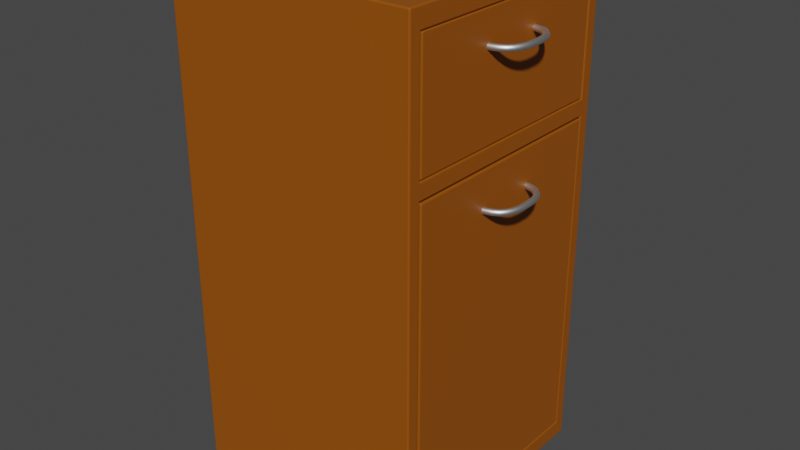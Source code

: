 # Source: Cabinet.blend  (saved by Blender 2.92.15; exported with 4.5.12 LTS)
import bpy
from mathutils import Matrix  # noqa: F401  (used for matrix-valued properties, if any)

bpy.ops.wm.read_factory_settings(use_empty=True)
scene = bpy.context.scene
scene.name = 'Scene'

# ---- materials (node trees are filled in below, after node groups)
mat_cabinet = bpy.data.materials.new('Cabinet')
mat_cabinet.use_transparent_shadow = False
mat_handle = bpy.data.materials.new('Handle')
mat_handle.use_transparent_shadow = False

# ---- material node trees
mat_cabinet.use_nodes = True; mat_cabinet.node_tree.nodes.clear()
_N = mat_cabinet.node_tree.nodes; _L = mat_cabinet.node_tree.links
n0 = _N.new('ShaderNodeBsdfPrincipled'); n0.name = 'Principled BSDF'; n0.location = (10, 300)
n0.distribution = 'GGX'
n0.subsurface_method = 'BURLEY'
n0.inputs[0].default_value = (0.3083, 0.0797, 0.0, 1.0)
n0.inputs[3].default_value = 1.45
n0.inputs[27].default_value = (0.0, 0.0, 0.0, 1.0)
n0.inputs[28].default_value = 1.0
n1 = _N.new('ShaderNodeOutputMaterial'); n1.name = 'Material Output'; n1.location = (300, 300)
_L.new(n0.outputs[0], n1.inputs[0])
n1.is_active_output = True
mat_handle.use_nodes = True; mat_handle.node_tree.nodes.clear()
_N = mat_handle.node_tree.nodes; _L = mat_handle.node_tree.links
n0 = _N.new('ShaderNodeBsdfPrincipled'); n0.name = 'Principled BSDF'; n0.location = (10, 300)
n0.distribution = 'GGX'
n0.subsurface_method = 'BURLEY'
n0.inputs[1].default_value = 1.0
n0.inputs[3].default_value = 1.45
n0.inputs[27].default_value = (0.0, 0.0, 0.0, 1.0)
n0.inputs[28].default_value = 1.0
n1 = _N.new('ShaderNodeOutputMaterial'); n1.name = 'Material Output'; n1.location = (300, 300)
_L.new(n0.outputs[0], n1.inputs[0])
n1.is_active_output = True

# ---- world
world_world = bpy.data.worlds.new('World'); scene.world = world_world
world_world.use_nodes = True; world_world.node_tree.nodes.clear()
_N = world_world.node_tree.nodes; _L = world_world.node_tree.links
n0 = _N.new('ShaderNodeOutputWorld'); n0.name = 'World Output'; n0.location = (300, 300)
n1 = _N.new('ShaderNodeBackground'); n1.name = 'Background'; n1.location = (10, 300)
n1.inputs[0].default_value = (0.05088, 0.05088, 0.05088, 1.0)
_L.new(n1.outputs[0], n0.inputs[0])
n0.is_active_output = True
world_world.color = (0.05088, 0.05088, 0.05088)
world_world.use_sun_shadow = False
world_world.sun_shadow_jitter_overblur = 0.0

# ---- meshes
me_cube_001 = bpy.data.meshes.new('Cube.001')
me_cube_001.from_pydata([(-0.2618, -0.2119, -0.5415), (-0.2618, -0.2119, 0.4293), (-0.2618, 0.2341, -0.5415), (-0.2618, 0.2341, 0.4293), (0.1842, -0.2119, -0.5415), (0.1842, -0.2119, 0.4293), (0.1842, 0.2341, -0.5415), (0.1842, 0.2341, 0.4293), (-0.2618, -0.2119, 0.1538), (-0.2618, 0.2341, 0.1538), (0.1842, 0.2341, 0.1538), (0.1842, -0.2119, 0.1538), (-0.2618, -0.2119, 0.4293), (-0.2618, 0.2341, 0.4293), (0.1842, 0.2341, 0.4293), (0.1842, -0.2119, 0.4293), (-0.2618, 0.2341, -0.5442), (0.1842, 0.2341, -0.5442), (0.1842, -0.2119, -0.5442), (-0.2618, -0.2119, -0.5442), (-0.2618, 0.2472, -0.5415), (-0.2618, -0.2251, -0.5415), (-0.2618, -0.2251, 0.4293), (-0.2618, 0.2472, 0.4293), (0.1842, -0.2251, -0.5415), (0.1842, 0.2472, -0.5415), (0.1842, 0.2472, 0.4293), (0.1842, -0.2251, 0.4293), (0.1842, 0.2472, 0.1538), (0.1842, -0.2251, 0.1538), (-0.2618, -0.2251, 0.1538), (-0.2618, 0.2472, 0.1538), (0.1842, 0.2472, 0.4293), (0.1842, -0.2251, 0.4293), (-0.2618, -0.2251, 0.4293), (-0.2618, 0.2472, 0.4293), (-0.2618, -0.2251, -0.5442), (-0.2618, 0.2472, -0.5442), (0.1842, 0.2472, -0.5442), (0.1842, -0.2251, -0.5442), (-0.2618, 0.2341, 0.1882), (0.1842, 0.2341, 0.1882), (0.1842, -0.2119, 0.1882), (-0.2618, -0.2119, 0.1882), (-0.2618, -0.2251, 0.1882), (-0.2618, 0.2472, 0.1882), (0.1842, 0.2472, 0.1882), (0.1842, -0.2251, 0.1882), (-0.3012, -0.2251, 0.4686), (-0.3012, 0.2472, 0.4686), (-0.3012, -0.2251, 0.1538), (-0.3012, 0.2472, 0.1538), (-0.3012, -0.2251, 0.4293), (-0.3012, 0.2472, 0.4293), (-0.3012, -0.2251, -0.5442), (-0.3012, 0.2472, -0.5442), (-0.3012, -0.2251, 0.1882), (-0.3012, 0.2472, 0.1882), (-0.3012, -0.2487, -0.5783), (-0.2986, -0.2513, -0.5783), (-0.2986, -0.2487, -0.5809), (-0.3004, -0.2505, -0.5783), (-0.3001, -0.2502, -0.5798), (-0.2986, -0.2505, -0.5801), (-0.3004, -0.2487, -0.5801), (-0.3012, -0.2487, 0.4686), (-0.2986, -0.2513, 0.466), (-0.3004, -0.2505, 0.4679), (-0.3012, 0.2708, -0.5783), (-0.2986, 0.2735, -0.5809), (-0.3004, 0.2727, -0.5801), (-0.2986, 0.2735, 0.466), (-0.3012, 0.2708, 0.4686), (-0.3004, 0.2727, 0.4679), (0.2236, -0.2487, -0.5783), (0.2209, -0.2487, -0.5809), (0.2209, -0.2513, -0.5783), (0.2228, -0.2487, -0.5801), (0.2225, -0.2502, -0.5798), (0.2209, -0.2505, -0.5801), (0.2228, -0.2505, -0.5783), (0.2236, -0.2487, 0.466), (0.2209, -0.2513, 0.466), (0.2209, -0.2487, 0.4686), (0.2228, -0.2505, 0.466), (0.2225, -0.2502, 0.4675), (0.2209, -0.2505, 0.4679), (0.2228, -0.2487, 0.4679), (0.2236, 0.2708, -0.5783), (0.2209, 0.2735, -0.5809), (0.2228, 0.2727, -0.5801), (0.2209, 0.2708, 0.4686), (0.2209, 0.2735, 0.466), (0.2236, 0.2708, 0.466), (0.2209, 0.2727, 0.4679), (0.2225, 0.2724, 0.4675), (0.2228, 0.2727, 0.466), (0.2228, 0.2708, 0.4679), (-0.3012, -0.2487, 0.1538), (-0.2986, -0.2513, 0.1538), (-0.3004, -0.2505, 0.1538), (-0.3012, 0.2708, 0.1538), (-0.2986, 0.2735, 0.1538), (-0.3004, 0.2727, 0.1538), (0.2209, 0.2735, 0.1538), (0.2236, 0.2708, 0.1538), (0.2228, 0.2727, 0.1538), (0.2236, -0.2487, 0.1538), (0.2209, -0.2513, 0.1538), (0.2228, -0.2505, 0.1538), (-0.2986, -0.2513, 0.4293), (-0.3012, -0.2487, 0.4293), (-0.3004, -0.2505, 0.4293), (-0.3012, 0.2708, 0.4293), (-0.2986, 0.2735, 0.4293), (-0.3004, 0.2727, 0.4293), (0.2209, 0.2735, 0.4293), (0.2236, 0.2708, 0.4293), (0.2228, 0.2727, 0.4293), (0.2236, -0.2487, 0.4293), (0.2209, -0.2513, 0.4293), (0.2228, -0.2505, 0.4293), (-0.2986, 0.2735, -0.5442), (-0.3012, 0.2708, -0.5442), (-0.3004, 0.2727, -0.5442), (0.2236, 0.2708, -0.5442), (0.2209, 0.2735, -0.5442), (0.2228, 0.2727, -0.5442), (0.2209, -0.2513, -0.5442), (0.2236, -0.2487, -0.5442), (0.2228, -0.2505, -0.5442), (-0.2986, -0.2513, -0.5442), (-0.3012, -0.2487, -0.5442), (-0.3004, -0.2505, -0.5442), (-0.3012, 0.2472, -0.5783), (-0.2986, 0.2472, -0.5809), (-0.3004, 0.2472, -0.5801), (-0.2986, -0.2251, -0.5809), (-0.3012, -0.2251, -0.5783), (-0.3004, -0.2251, -0.5801), (0.2236, -0.2251, -0.5783), (0.2209, -0.2251, -0.5809), (0.2228, -0.2251, -0.5801), (0.2209, 0.2472, -0.5809), (0.2236, 0.2472, -0.5783), (0.2228, 0.2472, -0.5801), (0.2236, 0.2472, 0.466), (0.2209, 0.2472, 0.4686), (0.2228, 0.2472, 0.4679), (0.2209, -0.2251, 0.4686), (0.2236, -0.2251, 0.466), (0.2228, -0.2251, 0.4679), (-0.2986, 0.2735, 0.1882), (-0.3012, 0.2708, 0.1882), (-0.3004, 0.2727, 0.1882), (0.2236, 0.2708, 0.1882), (0.2209, 0.2735, 0.1882), (0.2228, 0.2727, 0.1882), (0.2209, -0.2513, 0.1882), (0.2236, -0.2487, 0.1882), (0.2228, -0.2505, 0.1882), (-0.2986, -0.2513, 0.1882), (-0.3012, -0.2487, 0.1882), (-0.3004, -0.2505, 0.1882), (0.2236, 0.2499, 0.1564), (0.2209, 0.2472, 0.1538), (0.2228, 0.248, 0.1545), (0.2209, -0.2251, 0.1538), (0.2236, -0.2277, 0.1564), (0.2228, -0.2258, 0.1545), (0.2236, 0.2499, 0.4319), (0.2209, 0.2472, 0.4293), (0.2228, 0.248, 0.43), (0.2209, -0.2251, 0.4293), (0.2236, -0.2277, 0.4319), (0.2228, -0.2258, 0.43), (0.2209, 0.2472, -0.5442), (0.2236, 0.2499, -0.5468), (0.2228, 0.248, -0.5449), (0.2236, -0.2277, -0.5468), (0.2209, -0.2251, -0.5442), (0.2228, -0.2258, -0.5449), (0.2236, 0.2499, 0.1856), (0.2209, 0.2472, 0.1882), (0.2228, 0.248, 0.1874), (0.2209, -0.2251, 0.1882), (0.2236, -0.2277, 0.1856), (0.2228, -0.2258, 0.1874), (-0.2726, 0.2735, 0.466), (-0.2744, 0.2727, 0.4679), (-0.2751, 0.2708, 0.4686), (-0.2726, -0.2513, -0.5783), (-0.2726, -0.2505, -0.5801), (-0.2726, -0.2487, -0.5809), (-0.2726, -0.2513, 0.466), (-0.2744, -0.2505, 0.4679), (-0.2751, -0.2487, 0.4686), (-0.2726, -0.2251, -0.5809), (-0.2726, -0.2513, -0.5442), (-0.2726, -0.2513, 0.4293), (-0.2751, -0.2251, 0.4686), (-0.2726, 0.2735, -0.5809), (-0.2726, 0.2735, -0.5442), (-0.2726, 0.2472, -0.5809), (-0.2751, 0.2472, 0.4686), (-0.2726, 0.2735, 0.4293), (-0.2726, -0.2513, 0.1538), (-0.2726, -0.2513, 0.1882), (-0.2726, 0.2735, 0.1538), (-0.2726, 0.2735, 0.1882)], [], [(35, 13, 3, 23), (13, 14, 7, 3), (33, 15, 5, 27), (15, 12, 1, 5), (21, 0, 4, 24), (27, 5, 1, 22), (18, 19, 8, 11), (39, 18, 11, 29), (16, 17, 10, 9), (37, 16, 9, 31), (42, 43, 12, 15), (47, 42, 15, 33), (40, 41, 14, 13), (45, 40, 13, 35), (20, 2, 16, 37), (2, 6, 17, 16), (24, 4, 18, 39), (4, 0, 19, 18), (6, 25, 38, 17), (25, 24, 39, 38), (0, 21, 36, 19), (21, 20, 37, 36), (43, 44, 34, 12), (44, 45, 35, 34), (41, 46, 32, 14), (19, 36, 30, 8), (36, 37, 31, 30), (17, 38, 28, 10), (7, 26, 23, 3), (26, 27, 22, 23), (2, 20, 25, 6), (20, 21, 24, 25), (14, 32, 26, 7), (32, 33, 27, 26), (12, 34, 22, 1), (34, 35, 23, 22), (28, 29, 47, 46), (10, 28, 46, 41), (30, 31, 45, 44), (8, 30, 44, 43), (31, 9, 40, 45), (9, 10, 41, 40), (29, 11, 42, 47), (11, 8, 43, 42), (47, 185, 183, 46), (53, 49, 72, 113), (140, 179, 129, 74), (200, 48, 65, 196), (191, 198, 131, 59), (201, 202, 126, 89), (98, 162, 56, 50), (162, 111, 52, 56), (51, 57, 153, 101), (202, 208, 104, 126), (209, 205, 116, 156), (203, 143, 141, 197), (57, 53, 113, 153), (117, 93, 146, 170), (190, 72, 49, 204), (201, 89, 143, 203), (186, 174, 119, 159), (111, 65, 48, 52), (170, 146, 150, 174), (46, 183, 171, 32), (197, 141, 75, 193), (88, 125, 177, 144), (207, 199, 110, 161), (56, 52, 53, 57), (39, 180, 176, 38), (198, 206, 99, 131), (54, 50, 51, 55), (179, 168, 107, 129), (205, 188, 92, 116), (134, 55, 123, 68), (138, 54, 55, 134), (132, 98, 50, 54), (204, 49, 48, 200), (199, 194, 66, 110), (52, 48, 49, 53), (105, 155, 182, 164), (164, 182, 186, 168), (50, 56, 57, 51), (206, 207, 161, 99), (38, 176, 165, 28), (55, 51, 101, 123), (29, 167, 180, 39), (208, 209, 156, 104), (125, 105, 164, 177), (155, 117, 170, 182), (144, 177, 179, 140), (168, 186, 159, 107), (32, 171, 173, 33), (33, 173, 185, 47), (174, 150, 81, 119), (58, 64, 62, 61), (59, 61, 62, 63), (60, 63, 62, 64), (74, 80, 78, 77), (75, 77, 78, 79), (76, 79, 78, 80), (81, 87, 85, 84), (82, 84, 85, 86), (83, 86, 85, 87), (91, 97, 95, 94), (92, 94, 95, 96), (93, 96, 95, 97), (138, 139, 64, 58), (139, 137, 60, 64), (111, 112, 67, 65), (112, 110, 66, 67), (123, 124, 70, 68), (124, 122, 69, 70), (188, 189, 94, 92), (189, 190, 91, 94), (126, 127, 90, 89), (127, 125, 88, 90), (144, 145, 90, 88), (145, 143, 89, 90), (150, 151, 87, 81), (151, 149, 83, 87), (129, 130, 80, 74), (130, 128, 76, 80), (191, 192, 79, 76), (192, 193, 75, 79), (194, 195, 67, 66), (195, 196, 65, 67), (132, 133, 100, 98), (133, 131, 99, 100), (153, 154, 103, 101), (154, 152, 102, 103), (156, 157, 106, 104), (157, 155, 105, 106), (159, 160, 109, 107), (160, 158, 108, 109), (162, 163, 112, 111), (163, 161, 110, 112), (72, 73, 115, 113), (73, 71, 114, 115), (92, 96, 118, 116), (96, 93, 117, 118), (81, 84, 121, 119), (84, 82, 120, 121), (101, 103, 124, 123), (103, 102, 122, 124), (104, 106, 127, 126), (106, 105, 125, 127), (107, 109, 130, 129), (109, 108, 128, 130), (58, 61, 133, 132), (61, 59, 131, 133), (68, 70, 136, 134), (70, 69, 135, 136), (134, 136, 139, 138), (136, 135, 137, 139), (74, 77, 142, 140), (77, 75, 141, 142), (140, 142, 145, 144), (142, 141, 143, 145), (93, 97, 148, 146), (97, 91, 147, 148), (146, 148, 151, 150), (148, 147, 149, 151), (113, 115, 154, 153), (115, 114, 152, 154), (116, 118, 157, 156), (118, 117, 155, 157), (119, 121, 160, 159), (121, 120, 158, 160), (98, 100, 163, 162), (100, 99, 161, 163), (58, 132, 54, 138), (165, 166, 169, 167), (166, 164, 168, 169), (171, 172, 175, 173), (172, 170, 174, 175), (177, 178, 181, 179), (178, 176, 180, 181), (164, 166, 178, 177), (166, 165, 176, 178), (167, 169, 181, 180), (169, 168, 179, 181), (170, 172, 184, 182), (172, 171, 183, 184), (173, 175, 187, 185), (175, 174, 186, 187), (182, 184, 187, 186), (184, 183, 185, 187), (28, 165, 167, 29), (86, 83, 196, 195), (82, 86, 195, 194), (63, 60, 193, 192), (59, 63, 192, 191), (73, 72, 190, 189), (71, 73, 189, 188), (102, 152, 209, 208), (108, 158, 207, 206), (120, 82, 194, 199), (147, 204, 200, 149), (114, 71, 188, 205), (128, 108, 206, 198), (158, 120, 199, 207), (137, 197, 193, 60), (69, 201, 203, 135), (91, 190, 204, 147), (135, 203, 197, 137), (152, 114, 205, 209), (122, 102, 208, 202), (69, 122, 202, 201), (76, 128, 198, 191), (149, 200, 196, 83)])
_uv = me_cube_001.uv_layers.new(name='UVMap')
_uv.uv.foreach_set('vector', [0.6557, 0.2097, 0.6557, 0.2097, 0.6557, 0.2097, 0.6557, 0.2097, 0.6557, 0.2097, 0.6557, 0.2097, 0.6557, 0.2097, 0.6557, 0.2097, 0.6557, 0.2097, 0.6557, 0.2097, 0.6557, 0.2097, 0.6557, 0.2097, 0.6557, 0.2097, 0.6557, 0.2097, 0.6557, 0.2097, 0.6557, 0.2097, 0.6291, 0.8619, 0.6327, 0.862, 0.6327, 0.9862, 0.6291, 0.9861, 0.6181, 0.9862, 0.6144, 0.9862, 0.6144, 0.8619, 0.6181, 0.8619, 0.4784, 0.3104, 0.6035, 0.3106, 0.6035, 0.5062, 0.4784, 0.506, 0.2992, 0.3106, 0.3029, 0.3106, 0.3029, 0.5064, 0.2992, 0.5064, 0.1632, 0.3106, 0.2882, 0.3107, 0.2882, 0.5064, 0.1632, 0.5064, 0.9828, 0.3104, 0.9865, 0.3104, 0.9865, 0.506, 0.9828, 0.506, 0.4784, 0.5157, 0.6035, 0.5159, 0.6035, 0.5834, 0.4784, 0.5833, 0.2992, 0.5161, 0.3029, 0.5161, 0.3029, 0.5837, 0.2992, 0.5837, 0.1632, 0.516, 0.2882, 0.5161, 0.2882, 0.5837, 0.1632, 0.5837, 0.9828, 0.5157, 0.9865, 0.5157, 0.9865, 0.5833, 0.9828, 0.5833, 0.6281, 0.2886, 0.6281, 0.2922, 0.6274, 0.2922, 0.6274, 0.2886, 0.9853, 0.1489, 0.9853, 0.2739, 0.9846, 0.2739, 0.9846, 0.1489, 0.6427, 0.2345, 0.6427, 0.2382, 0.642, 0.2382, 0.642, 0.2345, 0.1522, 0.4539, 0.1522, 0.5789, 0.1515, 0.5789, 0.1515, 0.4539, 0.642, 0.2991, 0.642, 0.2954, 0.6427, 0.2954, 0.6427, 0.2991, 0.1522, 0.3104, 0.1522, 0.4429, 0.1515, 0.4429, 0.1515, 0.3104, 0.5058, 0.2924, 0.5058, 0.2887, 0.5065, 0.2887, 0.5065, 0.2924, 0.1324, 0.7915, 0.1324, 0.924, 0.1317, 0.924, 0.1317, 0.7915, 0.9699, 0.2108, 0.9736, 0.2108, 0.9736, 0.2783, 0.9699, 0.2783, 0.005473, 0.5159, 0.138, 0.5159, 0.138, 0.5835, 0.005473, 0.5835, 0.1461, 0.7999, 0.1497, 0.7999, 0.1497, 0.8675, 0.1461, 0.8675, 0.9699, 0.005473, 0.9736, 0.005474, 0.9736, 0.2011, 0.9699, 0.2011, 0.005473, 0.3104, 0.138, 0.3105, 0.138, 0.5062, 0.005473, 0.5062, 0.1461, 0.5945, 0.1497, 0.5945, 0.1497, 0.7902, 0.1461, 0.7902, 0.3085, 0.8776, 0.3049, 0.8776, 0.3049, 0.7534, 0.3085, 0.7534, 0.8886, 0.005473, 0.8886, 0.1377, 0.7644, 0.1386, 0.7644, 0.006365, 0.6473, 0.9862, 0.6437, 0.9861, 0.6437, 0.8619, 0.6473, 0.862, 0.8886, 0.1496, 0.8886, 0.282, 0.7644, 0.282, 0.7644, 0.1496, 0.6557, 0.2097, 0.6557, 0.2097, 0.6557, 0.2097, 0.6557, 0.2097, 0.6557, 0.2097, 0.6557, 0.2097, 0.6557, 0.2097, 0.6557, 0.2097, 0.6557, 0.2097, 0.6557, 0.2097, 0.6557, 0.2097, 0.6557, 0.2097, 0.6557, 0.2097, 0.6557, 0.2097, 0.6557, 0.2097, 0.6557, 0.2097, 0.9846, 0.138, 0.9846, 0.005476, 0.9942, 0.005473, 0.9942, 0.138, 0.1461, 0.7902, 0.1497, 0.7902, 0.1497, 0.7999, 0.1461, 0.7999, 0.005473, 0.5062, 0.138, 0.5062, 0.138, 0.5159, 0.005473, 0.5159, 0.9699, 0.2011, 0.9736, 0.2011, 0.9736, 0.2108, 0.9699, 0.2108, 0.9828, 0.506, 0.9865, 0.506, 0.9865, 0.5157, 0.9828, 0.5157, 0.1632, 0.5064, 0.2882, 0.5064, 0.2882, 0.5161, 0.1632, 0.516, 0.2992, 0.5064, 0.3029, 0.5064, 0.3029, 0.5161, 0.2992, 0.5161, 0.4784, 0.506, 0.6035, 0.5062, 0.6035, 0.5159, 0.4784, 0.5157, 0.5837, 0.9244, 0.5734, 0.9244, 0.5734, 0.7919, 0.5837, 0.7919, 0.1451, 0.01655, 0.1451, 0.005519, 0.1517, 0.005521, 0.1517, 0.01655, 0.4604, 0.2989, 0.4612, 0.2901, 0.4671, 0.2894, 0.4671, 0.2989, 0.3281, 0.6225, 0.3208, 0.6225, 0.3208, 0.6159, 0.3281, 0.6159, 0.4597, 0.6039, 0.4597, 0.5943, 0.467, 0.5943, 0.467, 0.6039, 0.3021, 0.005658, 0.3021, 0.01595, 0.1637, 0.01577, 0.1637, 0.005473, 0.005995, 0.09373, 0.005995, 0.08408, 0.01262, 0.08408, 0.01262, 0.09373, 0.005995, 0.08408, 0.005995, 0.0165, 0.01262, 0.01651, 0.01262, 0.08408, 0.1451, 0.09377, 0.1451, 0.08412, 0.1517, 0.08412, 0.1517, 0.09378, 0.3021, 0.01595, 0.3021, 0.2116, 0.1637, 0.2114, 0.1637, 0.01577, 0.3021, 0.2213, 0.3021, 0.2888, 0.1637, 0.2887, 0.1637, 0.2211, 0.1709, 0.603, 0.3083, 0.602, 0.3083, 0.7343, 0.1709, 0.7352, 0.1451, 0.08412, 0.1451, 0.01655, 0.1517, 0.01655, 0.1517, 0.08412, 0.3213, 0.0163, 0.3213, 0.005995, 0.3279, 0.005995, 0.3272, 0.01556, 0.3281, 0.7616, 0.3208, 0.7616, 0.3208, 0.755, 0.3281, 0.755, 0.1709, 0.5956, 0.3083, 0.5947, 0.3083, 0.602, 0.1709, 0.603, 0.4612, 0.08466, 0.4612, 0.01557, 0.4671, 0.0163, 0.4671, 0.08393, 0.005995, 0.0165, 0.005995, 0.005473, 0.01262, 0.005475, 0.01262, 0.01651, 0.3272, 0.01556, 0.3279, 0.005995, 0.4604, 0.006001, 0.4612, 0.01557, 0.4785, 0.2099, 0.4888, 0.2099, 0.4888, 0.2775, 0.4785, 0.2775, 0.1709, 0.7352, 0.3083, 0.7343, 0.3083, 0.7409, 0.1709, 0.7419, 0.3213, 0.2989, 0.3213, 0.2894, 0.3272, 0.2901, 0.3279, 0.2989, 0.4597, 0.3889, 0.4597, 0.3213, 0.467, 0.3213, 0.467, 0.3889, 0.01262, 0.08408, 0.01262, 0.01651, 0.1451, 0.01655, 0.1451, 0.08412, 0.9836, 0.8515, 0.9734, 0.8515, 0.9734, 0.7191, 0.9836, 0.7191, 0.4597, 0.5943, 0.4597, 0.3985, 0.467, 0.3985, 0.467, 0.5943, 0.01262, 0.2894, 0.01262, 0.09373, 0.1451, 0.09377, 0.1451, 0.2894, 0.4612, 0.2901, 0.4612, 0.09285, 0.4671, 0.09359, 0.4671, 0.2894, 0.3021, 0.2888, 0.3021, 0.2991, 0.1637, 0.2989, 0.1637, 0.2887, 0.1451, 0.299, 0.1451, 0.2894, 0.1517, 0.2894, 0.1517, 0.299, 0.01262, 0.2989, 0.01262, 0.2894, 0.1451, 0.2894, 0.1451, 0.299, 0.005995, 0.2894, 0.005995, 0.09373, 0.01262, 0.09373, 0.01262, 0.2894, 0.3281, 0.755, 0.3208, 0.755, 0.3208, 0.6225, 0.3281, 0.6225, 0.4597, 0.3213, 0.4597, 0.311, 0.467, 0.311, 0.467, 0.3213, 0.01262, 0.01651, 0.01262, 0.005475, 0.1451, 0.005519, 0.1451, 0.01655, 0.3213, 0.09358, 0.3213, 0.08392, 0.3272, 0.08466, 0.3272, 0.09284, 0.3272, 0.09284, 0.3272, 0.08466, 0.4612, 0.08466, 0.4612, 0.09285, 0.01262, 0.09373, 0.01262, 0.08408, 0.1451, 0.08412, 0.1451, 0.09377, 0.4597, 0.3985, 0.4597, 0.3889, 0.467, 0.3889, 0.467, 0.3985, 0.4579, 0.9691, 0.4476, 0.9691, 0.4476, 0.7733, 0.4579, 0.7733, 0.1451, 0.2894, 0.1451, 0.09377, 0.1517, 0.09378, 0.1517, 0.2894, 0.961, 0.3106, 0.9713, 0.3106, 0.9713, 0.5063, 0.961, 0.5063, 0.3021, 0.2116, 0.3021, 0.2213, 0.1637, 0.2211, 0.1637, 0.2114, 0.3213, 0.2894, 0.3213, 0.09358, 0.3272, 0.09284, 0.3272, 0.2901, 0.3213, 0.08392, 0.3213, 0.0163, 0.3272, 0.01556, 0.3272, 0.08466, 0.3279, 0.2989, 0.3272, 0.2901, 0.4612, 0.2901, 0.4604, 0.2989, 0.4612, 0.09285, 0.4612, 0.08466, 0.4671, 0.08393, 0.4671, 0.09359, 0.8192, 0.8621, 0.8294, 0.862, 0.8294, 0.9943, 0.8192, 0.9944, 0.5003, 0.2099, 0.5106, 0.2099, 0.5106, 0.2775, 0.5003, 0.2775, 0.4612, 0.01557, 0.4604, 0.006001, 0.4671, 0.006001, 0.4671, 0.0163, 0.005995, 0.2989, 0.005993, 0.2995, 0.005568, 0.2994, 0.005473, 0.2989, 0.467, 0.6039, 0.4675, 0.6039, 0.4674, 0.6043, 0.467, 0.6044, 0.1637, 0.7419, 0.1637, 0.7424, 0.1633, 0.7423, 0.1632, 0.7419, 0.4671, 0.2989, 0.4676, 0.2989, 0.4675, 0.2994, 0.4671, 0.2994, 0.3083, 0.7409, 0.3089, 0.7409, 0.3088, 0.7413, 0.3084, 0.7414, 0.3213, 0.6038, 0.3213, 0.6044, 0.3209, 0.6043, 0.3208, 0.6038, 0.4671, 0.006001, 0.4671, 0.005479, 0.4675, 0.005574, 0.4676, 0.006, 0.3213, 0.3109, 0.3208, 0.3109, 0.3209, 0.3105, 0.3213, 0.3104, 0.4662, 0.6159, 0.4662, 0.6153, 0.4667, 0.6154, 0.4667, 0.6159, 0.4662, 0.7616, 0.4667, 0.7616, 0.4667, 0.762, 0.4662, 0.7621, 0.1637, 0.2989, 0.1637, 0.2995, 0.1633, 0.2994, 0.1632, 0.299, 0.3213, 0.005995, 0.3208, 0.005993, 0.3209, 0.005568, 0.3213, 0.005473, 0.01262, 0.2989, 0.01262, 0.2995, 0.005993, 0.2995, 0.005995, 0.2989, 0.1632, 0.7353, 0.1637, 0.7353, 0.1637, 0.7419, 0.1632, 0.7419, 0.005995, 0.0165, 0.005473, 0.01651, 0.005473, 0.005697, 0.005995, 0.005473, 0.4675, 0.3213, 0.467, 0.3213, 0.467, 0.311, 0.4675, 0.3104, 0.1517, 0.2894, 0.1522, 0.2894, 0.1522, 0.2995, 0.1517, 0.299, 0.3099, 0.01597, 0.3093, 0.01596, 0.3093, 0.005667, 0.3099, 0.005891, 0.3021, 0.2991, 0.3026, 0.2997, 0.1637, 0.2995, 0.1637, 0.2989, 0.3283, 0.7621, 0.3281, 0.7616, 0.4662, 0.7616, 0.4662, 0.7621, 0.1637, 0.01577, 0.1632, 0.01578, 0.1632, 0.005696, 0.1637, 0.005473, 0.3208, 0.2894, 0.3213, 0.2894, 0.3213, 0.2989, 0.3208, 0.2994, 0.3279, 0.2989, 0.3279, 0.2994, 0.3208, 0.2994, 0.3213, 0.2989, 0.3089, 0.602, 0.3083, 0.602, 0.3083, 0.5947, 0.3089, 0.5949, 0.4604, 0.006001, 0.4604, 0.005479, 0.4671, 0.005479, 0.4671, 0.006001, 0.4667, 0.6225, 0.4662, 0.6225, 0.4662, 0.6159, 0.4667, 0.6159, 0.4671, 0.2894, 0.4676, 0.2894, 0.4676, 0.2989, 0.4671, 0.2989, 0.3208, 0.5943, 0.3213, 0.5943, 0.3213, 0.6038, 0.3208, 0.6038, 0.4597, 0.6039, 0.4597, 0.6044, 0.3213, 0.6044, 0.3213, 0.6038, 0.1709, 0.7424, 0.1709, 0.7419, 0.3083, 0.7409, 0.3084, 0.7414, 0.4597, 0.311, 0.4602, 0.3104, 0.4675, 0.3104, 0.467, 0.311, 0.3283, 0.6153, 0.3281, 0.6159, 0.3208, 0.6159, 0.321, 0.6153, 0.005995, 0.2894, 0.005473, 0.2894, 0.005473, 0.09374, 0.005995, 0.09373, 0.4675, 0.5943, 0.467, 0.5943, 0.467, 0.3985, 0.4675, 0.3985, 0.1517, 0.08412, 0.1522, 0.08413, 0.1522, 0.09379, 0.1517, 0.09378, 0.3099, 0.2213, 0.3093, 0.2213, 0.3093, 0.2116, 0.3099, 0.2116, 0.1637, 0.2211, 0.1632, 0.2211, 0.1632, 0.2114, 0.1637, 0.2114, 0.3208, 0.08392, 0.3213, 0.08392, 0.3213, 0.09358, 0.3208, 0.09358, 0.4671, 0.08393, 0.4676, 0.08392, 0.4676, 0.09358, 0.4671, 0.09359, 0.3208, 0.3888, 0.3213, 0.3888, 0.3213, 0.3985, 0.3208, 0.3985, 0.005995, 0.08408, 0.005473, 0.08408, 0.005473, 0.01651, 0.005995, 0.0165, 0.4675, 0.3889, 0.467, 0.3889, 0.467, 0.3213, 0.4675, 0.3213, 0.1517, 0.005521, 0.1522, 0.005745, 0.1522, 0.01656, 0.1517, 0.01655, 0.3099, 0.2997, 0.3093, 0.2991, 0.3093, 0.2888, 0.3099, 0.2889, 0.1637, 0.2989, 0.1632, 0.299, 0.1632, 0.2887, 0.1637, 0.2887, 0.3208, 0.005993, 0.3213, 0.005995, 0.3213, 0.0163, 0.3208, 0.0163, 0.4671, 0.006001, 0.4676, 0.006, 0.4676, 0.0163, 0.4671, 0.0163, 0.3208, 0.3109, 0.3213, 0.3109, 0.3213, 0.3212, 0.3208, 0.3212, 0.1517, 0.09378, 0.1522, 0.09379, 0.1522, 0.2894, 0.1517, 0.2894, 0.3099, 0.2116, 0.3093, 0.2116, 0.3093, 0.01596, 0.3099, 0.01597, 0.1637, 0.2114, 0.1632, 0.2114, 0.1632, 0.01578, 0.1637, 0.01577, 0.3208, 0.09358, 0.3213, 0.09358, 0.3213, 0.2894, 0.3208, 0.2894, 0.4671, 0.09359, 0.4676, 0.09358, 0.4676, 0.2894, 0.4671, 0.2894, 0.3208, 0.3985, 0.3213, 0.3985, 0.3213, 0.5943, 0.3208, 0.5943, 0.005995, 0.2989, 0.005473, 0.2989, 0.005473, 0.2894, 0.005995, 0.2894, 0.4675, 0.6039, 0.467, 0.6039, 0.467, 0.5943, 0.4675, 0.5943, 0.1517, 0.299, 0.1522, 0.2995, 0.1451, 0.2995, 0.1451, 0.299, 0.1632, 0.5959, 0.1637, 0.5957, 0.1637, 0.603, 0.1632, 0.6031, 0.1451, 0.299, 0.1451, 0.2995, 0.01262, 0.2995, 0.01262, 0.2989, 0.1632, 0.6031, 0.1637, 0.603, 0.1637, 0.7353, 0.1632, 0.7353, 0.4671, 0.2989, 0.4671, 0.2994, 0.4604, 0.2994, 0.4604, 0.2989, 0.3089, 0.7409, 0.3083, 0.7409, 0.3083, 0.7343, 0.3089, 0.7343, 0.4604, 0.2989, 0.4604, 0.2994, 0.3279, 0.2994, 0.3279, 0.2989, 0.3089, 0.7343, 0.3083, 0.7343, 0.3083, 0.602, 0.3089, 0.602, 0.3213, 0.005995, 0.3213, 0.005473, 0.3279, 0.005473, 0.3279, 0.005995, 0.4667, 0.7616, 0.4662, 0.7616, 0.4662, 0.755, 0.4667, 0.755, 0.3279, 0.005995, 0.3279, 0.005473, 0.4604, 0.005479, 0.4604, 0.006001, 0.4667, 0.755, 0.4662, 0.755, 0.4662, 0.6225, 0.4667, 0.6225, 0.1517, 0.01655, 0.1522, 0.01656, 0.1522, 0.08413, 0.1517, 0.08412, 0.3099, 0.2889, 0.3093, 0.2888, 0.3093, 0.2213, 0.3099, 0.2213, 0.1637, 0.2887, 0.1632, 0.2887, 0.1632, 0.2211, 0.1637, 0.2211, 0.3208, 0.0163, 0.3213, 0.0163, 0.3213, 0.08392, 0.3208, 0.08392, 0.4671, 0.0163, 0.4676, 0.0163, 0.4676, 0.08392, 0.4671, 0.08393, 0.3208, 0.3212, 0.3213, 0.3212, 0.3213, 0.3888, 0.3208, 0.3888, 0.005995, 0.09373, 0.005473, 0.09374, 0.005473, 0.08408, 0.005995, 0.08408, 0.4675, 0.3985, 0.467, 0.3985, 0.467, 0.3889, 0.4675, 0.3889, 0.005995, 0.2989, 0.005995, 0.2894, 0.01262, 0.2894, 0.01262, 0.2989, 0.8414, 0.9943, 0.8409, 0.9945, 0.8409, 0.8618, 0.8414, 0.8621, 0.3277, 0.09336, 0.3272, 0.09284, 0.4612, 0.09285, 0.4606, 0.09337, 0.8294, 0.862, 0.8299, 0.8618, 0.8299, 0.9945, 0.8294, 0.9943, 0.3277, 0.01608, 0.3272, 0.01556, 0.4612, 0.01557, 0.4606, 0.01609, 0.3272, 0.2901, 0.3277, 0.2896, 0.4606, 0.2896, 0.4612, 0.2901, 0.9728, 0.7188, 0.9734, 0.7191, 0.9734, 0.8515, 0.9728, 0.8518, 0.3272, 0.09284, 0.3277, 0.09336, 0.3277, 0.2896, 0.3272, 0.2901, 0.4471, 0.7731, 0.4476, 0.7733, 0.4476, 0.9691, 0.4471, 0.9693, 0.9713, 0.3106, 0.9718, 0.3104, 0.9718, 0.5065, 0.9713, 0.5063, 0.4606, 0.09337, 0.4612, 0.09285, 0.4612, 0.2901, 0.4606, 0.2896, 0.3272, 0.01556, 0.3277, 0.01608, 0.3277, 0.08413, 0.3272, 0.08466, 0.4893, 0.2777, 0.4888, 0.2775, 0.4888, 0.2099, 0.4893, 0.2097, 0.5106, 0.2099, 0.5111, 0.2097, 0.5111, 0.2777, 0.5106, 0.2775, 0.4606, 0.01609, 0.4612, 0.01557, 0.4612, 0.08466, 0.4606, 0.08414, 0.3272, 0.08466, 0.3277, 0.08413, 0.4606, 0.08414, 0.4612, 0.08466, 0.5729, 0.7917, 0.5734, 0.7919, 0.5734, 0.9244, 0.5729, 0.9246, 0.8516, 0.9942, 0.8414, 0.9943, 0.8414, 0.8621, 0.8516, 0.862, 0.4662, 0.6153, 0.4662, 0.6159, 0.3281, 0.6159, 0.3283, 0.6153, 0.3213, 0.3109, 0.3213, 0.3104, 0.4602, 0.3104, 0.4597, 0.311, 0.1637, 0.7424, 0.1637, 0.7419, 0.1709, 0.7419, 0.1709, 0.7424, 0.467, 0.6039, 0.467, 0.6044, 0.4597, 0.6044, 0.4597, 0.6039, 0.321, 0.7621, 0.3208, 0.7616, 0.3281, 0.7616, 0.3283, 0.7621, 0.3093, 0.2991, 0.3099, 0.2997, 0.3026, 0.2997, 0.3021, 0.2991, 0.3093, 0.2116, 0.3093, 0.2213, 0.3021, 0.2213, 0.3021, 0.2116, 0.3213, 0.3985, 0.3213, 0.3888, 0.4597, 0.3889, 0.4597, 0.3985, 0.3213, 0.3212, 0.3213, 0.3109, 0.4597, 0.311, 0.4597, 0.3213, 0.4662, 0.755, 0.3281, 0.755, 0.3281, 0.6225, 0.4662, 0.6225, 0.3093, 0.2888, 0.3093, 0.2991, 0.3021, 0.2991, 0.3021, 0.2888, 0.3213, 0.5943, 0.3213, 0.3985, 0.4597, 0.3985, 0.4597, 0.5943, 0.3213, 0.3888, 0.3213, 0.3212, 0.4597, 0.3213, 0.4597, 0.3889, 0.1637, 0.7353, 0.1709, 0.7352, 0.1709, 0.7419, 0.1637, 0.7419, 0.1637, 0.5957, 0.1709, 0.5956, 0.1709, 0.603, 0.1637, 0.603, 0.4662, 0.7616, 0.3281, 0.7616, 0.3281, 0.755, 0.4662, 0.755, 0.1637, 0.603, 0.1709, 0.603, 0.1709, 0.7352, 0.1637, 0.7353, 0.3093, 0.2213, 0.3093, 0.2888, 0.3021, 0.2888, 0.3021, 0.2213, 0.3093, 0.01596, 0.3093, 0.2116, 0.3021, 0.2116, 0.3021, 0.01595, 0.3093, 0.005667, 0.3093, 0.01596, 0.3021, 0.01595, 0.3021, 0.005658, 0.3213, 0.6038, 0.3213, 0.5943, 0.4597, 0.5943, 0.4597, 0.6039, 0.4662, 0.6225, 0.3281, 0.6225, 0.3281, 0.6159, 0.4662, 0.6159])
me_cube_001.materials.append(mat_cabinet)
me_cube_001.use_remesh_fix_poles = True
me_cube_001.use_remesh_preserve_attributes = False
me_cube_001.use_mirror_vertex_groups = False
me_cube_001.update()
me_cube_002 = bpy.data.meshes.new('Cube.002')
me_cube_002.from_pydata([(0.203, 0.2357, -0.1277), (0.203, -0.18, -0.1277), (0.203, 0.2616, -0.1537), (-0.2299, 0.2357, -0.1277), (-0.2299, -0.18, -0.1277), (-0.2083, 0.2357, -0.1277), (-0.2083, -0.18, -0.1277), (-0.2083, 0.2616, -0.1537), (0.2398, 0.259, 0.08496), (0.2424, 0.259, 0.08236), (0.2398, 0.2616, 0.08236), (0.2416, 0.259, 0.0842), (0.2413, 0.2605, 0.08386), (0.2416, 0.2609, 0.08236), (0.2398, 0.2609, 0.0842), (0.2398, -0.2033, 0.08496), (0.2398, -0.2059, 0.08236), (0.2424, -0.2033, 0.08236), (0.2398, -0.2052, 0.0842), (0.2413, -0.2048, 0.08386), (0.2416, -0.2052, 0.08236), (0.2416, -0.2033, 0.0842), (0.2424, 0.259, -0.1511), (0.2398, 0.2616, -0.1537), (0.2416, 0.2609, -0.1529), (0.2398, -0.2059, -0.1511), (0.2398, -0.2033, -0.1537), (0.2424, -0.2033, -0.1511), (0.2398, -0.2052, -0.1529), (0.2413, -0.2048, -0.1526), (0.2416, -0.2033, -0.1529), (0.2416, -0.2052, -0.1511), (0.203, 0.2376, 0.06098), (0.203, 0.2357, 0.05639), (0.203, 0.2362, 0.05881), (0.203, -0.18, 0.05639), (0.203, -0.1819, 0.06098), (0.203, -0.1805, 0.05881), (0.2056, 0.259, 0.08496), (0.203, 0.2616, 0.08236), (0.203, 0.2597, 0.08303), (0.2043, 0.2609, 0.0842), (0.2036, 0.2607, 0.0842), (0.203, 0.2611, 0.08363), (0.2038, 0.2594, 0.08439), (0.203, -0.204, 0.08303), (0.203, -0.2059, 0.08236), (0.2056, -0.2033, 0.08496), (0.203, -0.2054, 0.08363), (0.2036, -0.205, 0.0842), (0.2043, -0.2052, 0.0842), (0.2038, -0.2037, 0.08439), (0.203, -0.2059, -0.1511), (0.203, -0.2033, -0.1537), (0.203, -0.2052, -0.1529), (-0.2273, 0.2616, 0.08236), (-0.2299, 0.259, 0.07921), (-0.2273, 0.2597, 0.08305), (-0.2291, 0.2609, 0.08079), (-0.2288, 0.2606, 0.0826), (-0.2291, 0.259, 0.08138), (-0.2273, 0.2611, 0.08363), (-0.2273, 0.2616, -0.1537), (-0.2299, 0.259, -0.1511), (-0.2291, 0.2609, -0.1529), (-0.2273, -0.2059, 0.08236), (-0.2273, -0.204, 0.08305), (-0.2299, -0.2033, 0.07921), (-0.2273, -0.2055, 0.0839), (-0.2288, -0.205, 0.08279), (-0.2291, -0.2037, 0.08167), (-0.2291, -0.205, 0.08119), (-0.2273, -0.2059, -0.1511), (-0.2299, -0.2033, -0.1511), (-0.2273, -0.2033, -0.1537), (-0.2291, -0.2052, -0.1511), (-0.2288, -0.2048, -0.1526), (-0.2291, -0.2033, -0.1529), (-0.2273, -0.2052, -0.1529), (-0.2299, 0.2357, 0.05586), (-0.2273, 0.2357, 0.05899), (-0.2291, 0.2357, 0.05807), (-0.2273, -0.18, 0.05899), (-0.2299, -0.18, 0.05586), (-0.2291, -0.18, 0.05807), (-0.2083, -0.204, 0.08304), (-0.2083, -0.2059, 0.08236), (-0.2083, -0.2054, 0.08364), (-0.2083, -0.18, 0.05639), (-0.2109, -0.1819, 0.05998), (-0.209, -0.1805, 0.05852), (-0.2083, -0.2059, -0.1511), (-0.2083, -0.2033, -0.1537), (-0.2083, -0.2052, -0.1529), (-0.2109, 0.2376, 0.05998), (-0.2083, 0.2357, 0.05639), (-0.209, 0.2362, 0.05852), (-0.2083, 0.2597, 0.08304), (-0.2083, 0.2616, 0.08236), (-0.2083, 0.2611, 0.08364)], [], [(10, 23, 2, 39), (32, 40, 97, 94), (22, 9, 17, 27), (25, 16, 46, 52), (23, 26, 53, 2), (32, 36, 45, 40), (0, 1, 35, 33), (4, 6, 88, 90, 89, 82, 84, 83), (5, 3, 79, 81, 80, 94, 96, 95), (91, 86, 65, 72), (94, 97, 57, 80), (85, 89, 82, 66), (83, 4, 73, 67), (89, 94, 80, 82), (4, 3, 63, 73), (7, 92, 74, 62), (3, 79, 56, 63), (3, 4, 83, 79), (45, 36, 89, 85), (52, 46, 86, 91), (0, 33, 95, 5), (98, 7, 62, 55), (35, 1, 6, 88), (39, 2, 7, 98), (2, 53, 92, 7), (1, 0, 5, 6), (6, 5, 95, 88), (8, 11, 12, 14), (9, 13, 12, 11), (10, 14, 12, 13), (15, 18, 19, 21), (16, 20, 19, 18), (17, 21, 19, 20), (25, 28, 29, 31), (26, 30, 29, 28), (27, 31, 29, 30), (38, 41, 42, 44), (39, 43, 42, 41), (40, 44, 42, 43), (45, 48, 49, 51), (46, 50, 49, 48), (47, 51, 49, 50), (55, 58, 59, 61), (56, 60, 59, 58), (57, 61, 59, 60), (65, 68, 69, 71), (66, 70, 69, 68), (67, 71, 69, 70), (72, 75, 76, 78), (73, 77, 76, 75), (74, 78, 76, 77), (8, 15, 21, 11), (11, 21, 17, 9), (9, 22, 24, 13), (13, 24, 23, 10), (16, 25, 31, 20), (20, 31, 27, 17), (22, 27, 30, 24), (24, 30, 26, 23), (40, 45, 51, 44), (44, 51, 47, 38), (10, 39, 41, 14), (14, 41, 38, 8), (15, 47, 50, 18), (18, 50, 46, 16), (25, 52, 54, 28), (28, 54, 53, 26), (33, 35, 37, 34), (34, 37, 36, 32), (86, 46, 48, 87), (87, 48, 45, 85), (55, 62, 64, 58), (58, 64, 63, 56), (67, 73, 75, 71), (71, 75, 72, 65), (62, 74, 77, 64), (64, 77, 73, 63), (56, 79, 81, 60), (60, 81, 80, 57), (83, 67, 70, 84), (84, 70, 66, 82), (92, 53, 54, 93), (93, 54, 52, 91), (98, 55, 61, 99), (99, 61, 57, 97), (65, 86, 87, 68), (68, 87, 85, 66), (35, 88, 90, 37), (37, 90, 89, 36), (74, 92, 93, 78), (78, 93, 91, 72), (32, 94, 96, 34), (34, 96, 95, 33), (39, 98, 99, 43), (43, 99, 97, 40), (79, 83, 84, 81), (81, 84, 82, 80), (94, 89, 90, 96), (96, 90, 88, 95), (15, 8, 38, 47)])
_uv = me_cube_002.uv_layers.new(name='UVMap')
_uv.uv.foreach_set('vector', [0.8837, 0.5151, 0.9488, 0.5162, 0.9488, 0.5265, 0.8837, 0.5254, 0.9525, 0.1496, 0.9588, 0.1497, 0.9588, 0.265, 0.9522, 0.2657, 0.8844, 0.3109, 0.9495, 0.3116, 0.9495, 0.4406, 0.8844, 0.4399, 0.5444, 0.9232, 0.479, 0.9232, 0.479, 0.9129, 0.5444, 0.9129, 0.7562, 0.7194, 0.8843, 0.7194, 0.8843, 0.7297, 0.7562, 0.7297, 0.9524, 0.1294, 0.9524, 0.01201, 0.9586, 0.005856, 0.9586, 0.1356, 0.8995, 0.1287, 0.8995, 0.01245, 0.9511, 0.01257, 0.9511, 0.1289, 0.5841, 0.2623, 0.578, 0.2623, 0.578, 0.2107, 0.5782, 0.2101, 0.5787, 0.2097, 0.5834, 0.21, 0.5839, 0.2102, 0.5841, 0.2108, 0.595, 0.2098, 0.6011, 0.2097, 0.6011, 0.2603, 0.6009, 0.2609, 0.6004, 0.2611, 0.5957, 0.2614, 0.5952, 0.2611, 0.595, 0.2605, 0.5444, 0.7975, 0.479, 0.7975, 0.479, 0.7922, 0.5444, 0.7922, 0.9522, 0.2657, 0.9588, 0.265, 0.9588, 0.2704, 0.9519, 0.2703, 0.9551, 0.8661, 0.9476, 0.8658, 0.9472, 0.8613, 0.9551, 0.8608, 0.9543, 0.726, 0.9029, 0.7259, 0.8963, 0.7194, 0.9609, 0.7195, 0.5951, 0.9094, 0.5951, 0.7917, 0.5997, 0.7922, 0.5997, 0.9088, 0.9029, 0.7259, 0.9029, 0.8422, 0.8964, 0.8487, 0.8963, 0.7194, 0.7562, 0.845, 0.8843, 0.845, 0.8843, 0.8504, 0.7562, 0.8504, 0.9029, 0.8422, 0.9544, 0.8423, 0.9609, 0.8489, 0.8964, 0.8487, 0.9029, 0.8422, 0.9029, 0.7259, 0.9543, 0.726, 0.9544, 0.8423, 0.9551, 0.9811, 0.9479, 0.9815, 0.9476, 0.8658, 0.9551, 0.8661, 0.5444, 0.9129, 0.479, 0.9129, 0.479, 0.7975, 0.5444, 0.7975, 0.8995, 0.1496, 0.9512, 0.1496, 0.9512, 0.2649, 0.8995, 0.2649, 0.8837, 0.6404, 0.9488, 0.6414, 0.9488, 0.6467, 0.8837, 0.6457, 0.9465, 0.9815, 0.8958, 0.9807, 0.8958, 0.8658, 0.9465, 0.8666, 0.8837, 0.5254, 0.9488, 0.5265, 0.9488, 0.6414, 0.8837, 0.6404, 0.7562, 0.7297, 0.8843, 0.7297, 0.8843, 0.845, 0.7562, 0.845, 0.4362, 0.7731, 0.4362, 0.8897, 0.3208, 0.8896, 0.3208, 0.7731, 0.7562, 0.9778, 0.7562, 0.8618, 0.8076, 0.8624, 0.8076, 0.9783, 0.8631, 0.8624, 0.8626, 0.8624, 0.8627, 0.8619, 0.8631, 0.8618, 0.9495, 0.3116, 0.9495, 0.3111, 0.95, 0.3112, 0.9501, 0.3116, 0.8837, 0.5151, 0.8832, 0.5152, 0.8833, 0.5147, 0.8837, 0.5146, 0.8631, 0.9921, 0.8631, 0.9926, 0.8627, 0.9925, 0.8626, 0.9921, 0.479, 0.9232, 0.479, 0.9237, 0.4785, 0.9236, 0.4784, 0.9232, 0.9495, 0.4406, 0.9501, 0.4406, 0.95, 0.441, 0.9495, 0.4411, 0.5444, 0.9232, 0.5449, 0.9232, 0.5448, 0.9236, 0.5444, 0.9237, 0.8843, 0.7194, 0.8844, 0.7188, 0.8848, 0.7189, 0.8849, 0.7194, 0.8844, 0.4399, 0.8844, 0.4404, 0.884, 0.4403, 0.8839, 0.4399, 0.8727, 0.8624, 0.873, 0.8618, 0.8733, 0.8619, 0.8732, 0.8623, 0.8837, 0.5254, 0.8834, 0.5254, 0.8832, 0.5253, 0.8832, 0.5251, 0.9586, 0.1356, 0.959, 0.1355, 0.9589, 0.1359, 0.9588, 0.136, 0.9586, 0.005856, 0.9588, 0.005473, 0.9589, 0.005571, 0.959, 0.005923, 0.479, 0.9129, 0.4784, 0.9133, 0.4784, 0.9131, 0.4786, 0.9129, 0.8727, 0.9921, 0.8732, 0.9922, 0.8733, 0.9925, 0.873, 0.9926, 0.8837, 0.6457, 0.8841, 0.6462, 0.8836, 0.6461, 0.8834, 0.6457, 0.9609, 0.8489, 0.9616, 0.8488, 0.9619, 0.8493, 0.9614, 0.8494, 0.8846, 0.8624, 0.8842, 0.8624, 0.8843, 0.8619, 0.8848, 0.8618, 0.479, 0.7922, 0.4785, 0.7922, 0.4788, 0.7918, 0.4793, 0.7917, 0.6587, 0.9826, 0.6588, 0.9832, 0.6584, 0.9831, 0.6583, 0.9826, 0.9609, 0.7195, 0.9614, 0.719, 0.9619, 0.719, 0.9616, 0.7194, 0.5444, 0.7922, 0.5444, 0.7917, 0.5448, 0.7918, 0.5449, 0.7922, 0.8963, 0.7194, 0.8958, 0.7194, 0.8959, 0.7189, 0.8963, 0.7188, 0.8843, 0.8504, 0.8849, 0.8504, 0.8848, 0.8508, 0.8844, 0.8509, 0.8631, 0.8624, 0.8631, 0.9921, 0.8626, 0.9921, 0.8626, 0.8624, 0.9501, 0.3116, 0.9501, 0.4406, 0.9495, 0.4406, 0.9495, 0.3116, 0.9495, 0.3116, 0.8844, 0.3109, 0.8839, 0.3104, 0.9495, 0.3111, 0.8837, 0.5146, 0.9485, 0.5157, 0.9488, 0.5162, 0.8837, 0.5151, 0.479, 0.9232, 0.5444, 0.9232, 0.5444, 0.9237, 0.479, 0.9237, 0.9495, 0.4411, 0.8844, 0.4404, 0.8844, 0.4399, 0.9495, 0.4406, 0.8844, 0.3109, 0.8844, 0.4399, 0.8839, 0.4399, 0.8839, 0.3104, 0.7565, 0.7188, 0.8844, 0.7188, 0.8843, 0.7194, 0.7562, 0.7194, 0.9586, 0.1356, 0.9586, 0.005856, 0.959, 0.005923, 0.959, 0.1355, 0.8732, 0.8623, 0.8732, 0.9922, 0.8727, 0.9921, 0.8727, 0.8624, 0.8837, 0.5151, 0.8837, 0.5254, 0.8832, 0.5251, 0.8832, 0.5152, 0.8631, 0.8618, 0.873, 0.8618, 0.8727, 0.8624, 0.8631, 0.8624, 0.8631, 0.9921, 0.8727, 0.9921, 0.873, 0.9926, 0.8631, 0.9926, 0.4784, 0.9232, 0.4784, 0.9133, 0.479, 0.9129, 0.479, 0.9232, 0.5444, 0.9232, 0.5444, 0.9129, 0.5449, 0.9129, 0.5449, 0.9232, 0.8849, 0.7194, 0.8849, 0.7297, 0.8843, 0.7297, 0.8843, 0.7194, 0.9511, 0.1289, 0.9511, 0.01257, 0.9518, 0.01241, 0.9518, 0.129, 0.9518, 0.129, 0.9518, 0.01241, 0.9524, 0.01201, 0.9524, 0.1294, 0.479, 0.7975, 0.479, 0.9129, 0.4786, 0.9129, 0.4786, 0.7975, 0.6583, 0.9773, 0.6584, 0.8619, 0.6588, 0.8619, 0.6587, 0.9773, 0.8837, 0.6457, 0.9488, 0.6467, 0.9485, 0.6473, 0.8841, 0.6462, 0.9614, 0.8494, 0.8959, 0.8492, 0.8964, 0.8487, 0.9609, 0.8489, 0.9609, 0.7195, 0.8963, 0.7194, 0.8963, 0.7188, 0.9614, 0.719, 0.4793, 0.7917, 0.5444, 0.7917, 0.5444, 0.7922, 0.479, 0.7922, 0.7562, 0.8504, 0.8843, 0.8504, 0.8844, 0.8509, 0.7565, 0.8509, 0.8959, 0.8492, 0.8958, 0.7194, 0.8963, 0.7194, 0.8964, 0.8487, 0.9609, 0.8489, 0.9544, 0.8423, 0.955, 0.8423, 0.9616, 0.8488, 0.9584, 0.2709, 0.9516, 0.2708, 0.9519, 0.2703, 0.9588, 0.2704, 0.9543, 0.726, 0.9609, 0.7195, 0.9616, 0.7194, 0.955, 0.726, 0.947, 0.8607, 0.9547, 0.8603, 0.9551, 0.8608, 0.9472, 0.8613, 0.8843, 0.845, 0.8843, 0.7297, 0.8849, 0.7297, 0.8849, 0.845, 0.5449, 0.7975, 0.5449, 0.9129, 0.5444, 0.9129, 0.5444, 0.7975, 0.8837, 0.6404, 0.8837, 0.6457, 0.8834, 0.6457, 0.8834, 0.6404, 0.8842, 0.8677, 0.8842, 0.8624, 0.8846, 0.8624, 0.8846, 0.8677, 0.479, 0.7922, 0.479, 0.7975, 0.4786, 0.7975, 0.4785, 0.7922, 0.6583, 0.9826, 0.6583, 0.9773, 0.6587, 0.9773, 0.6587, 0.9826, 0.9465, 0.9815, 0.9465, 0.8666, 0.9471, 0.8664, 0.9472, 0.9815, 0.9472, 0.9815, 0.9471, 0.8664, 0.9476, 0.8658, 0.9479, 0.9815, 0.8843, 0.8504, 0.8843, 0.845, 0.8849, 0.845, 0.8849, 0.8504, 0.5449, 0.7922, 0.5449, 0.7975, 0.5444, 0.7975, 0.5444, 0.7922, 0.9525, 0.1496, 0.9522, 0.2657, 0.9518, 0.2651, 0.9518, 0.1496, 0.9518, 0.1496, 0.9518, 0.2651, 0.9512, 0.2649, 0.9512, 0.1496, 0.8837, 0.5254, 0.8837, 0.6404, 0.8834, 0.6404, 0.8834, 0.5254, 0.8844, 0.9831, 0.8842, 0.8677, 0.8846, 0.8677, 0.8848, 0.9831, 0.9544, 0.8423, 0.9543, 0.726, 0.955, 0.726, 0.955, 0.8423, 0.6003, 0.7922, 0.6003, 0.9088, 0.5997, 0.9088, 0.5997, 0.7922, 0.5951, 0.7917, 0.5951, 0.9094, 0.5946, 0.909, 0.5946, 0.792, 0.8082, 0.8622, 0.8082, 0.9785, 0.8076, 0.9783, 0.8076, 0.8624, 0.8631, 0.9921, 0.8631, 0.8624, 0.8727, 0.8624, 0.8727, 0.9921])
me_cube_002.materials.append(mat_cabinet)
me_cube_002.use_remesh_fix_poles = True
me_cube_002.use_remesh_preserve_attributes = False
me_cube_002.use_mirror_vertex_groups = False
me_cube_002.update()
me_cube_003 = bpy.data.meshes.new('Cube.003')
me_cube_003.from_pydata([(0.2264, 0.2078, -0.305), (0.2264, -0.2078, -0.305), (-0.1849, 0.2078, -0.305), (-0.1849, -0.2078, -0.305), (0.2631, 0.2312, 0.36), (0.2657, 0.2312, 0.3574), (0.2631, 0.2338, 0.3574), (0.265, 0.2312, 0.3592), (0.2646, 0.2327, 0.3589), (0.265, 0.233, 0.3574), (0.2631, 0.233, 0.3592), (0.2631, -0.2312, 0.36), (0.2631, -0.2338, 0.3574), (0.2657, -0.2312, 0.3574), (0.2631, -0.233, 0.3592), (0.2646, -0.2327, 0.3589), (0.265, -0.233, 0.3574), (0.265, -0.2312, 0.3592), (0.2631, 0.2312, -0.331), (0.2631, 0.2338, -0.3284), (0.2657, 0.2312, -0.3284), (0.2631, 0.233, -0.3302), (0.2646, 0.2327, -0.3299), (0.265, 0.233, -0.3284), (0.265, 0.2312, -0.3302), (0.2631, -0.2312, -0.331), (0.2657, -0.2312, -0.3284), (0.2631, -0.2338, -0.3284), (0.265, -0.2312, -0.3302), (0.2646, -0.2327, -0.3299), (0.265, -0.233, -0.3284), (0.2631, -0.233, -0.3302), (0.2264, 0.2338, 0.3574), (0.2264, 0.2312, 0.3589), (0.2264, 0.233, 0.3589), (0.2264, -0.2312, 0.3589), (0.2264, -0.2338, 0.3574), (0.2264, -0.233, 0.3589), (0.2264, 0.2312, -0.331), (0.2264, 0.2338, -0.3284), (0.2264, 0.233, -0.3302), (0.2264, -0.2338, -0.3284), (0.2264, -0.2312, -0.331), (0.2264, -0.233, -0.3302), (-0.2039, 0.2312, -0.331), (-0.2065, 0.2275, -0.3284), (-0.2065, 0.2318, -0.3253), (-0.2039, 0.2338, -0.3284), (-0.2058, 0.2293, -0.3302), (-0.2058, 0.2321, -0.3293), (-0.2065, 0.2305, -0.3275), (-0.2058, 0.2332, -0.3267), (-0.2039, 0.233, -0.3302), (-0.2039, -0.2312, -0.331), (-0.2039, -0.2338, -0.3284), (-0.2065, -0.2318, -0.3253), (-0.2065, -0.2275, -0.3284), (-0.2039, -0.233, -0.3302), (-0.2058, -0.2321, -0.3293), (-0.2058, -0.2332, -0.3267), (-0.2065, -0.2305, -0.3275), (-0.2058, -0.2293, -0.3302), (-0.2039, 0.2338, 0.3574), (-0.2065, 0.2318, 0.358), (-0.2058, 0.2332, 0.3586), (-0.2065, -0.2318, 0.358), (-0.2039, -0.2338, 0.3574), (-0.2058, -0.2332, 0.3586), (-0.2039, 0.2078, -0.305), (-0.2065, 0.2041, -0.305), (-0.2065, 0.2078, -0.3024), (-0.2058, 0.2067, -0.305), (-0.2065, -0.2041, -0.305), (-0.2065, -0.2078, -0.3013), (-0.2039, -0.2078, -0.305), (-0.2065, -0.2067, -0.3039), (-0.2065, 0.2078, 0.3314), (-0.2039, 0.2078, 0.334), (-0.2065, 0.2096, 0.3358), (-0.2058, 0.2078, 0.3332), (-0.2039, -0.2078, 0.334), (-0.2065, -0.2078, 0.3314), (-0.2065, -0.2096, 0.3358), (-0.2058, -0.2078, 0.3332), (-0.1849, -0.2338, -0.3284), (-0.1849, -0.2312, -0.331), (-0.1849, -0.233, -0.3302), (-0.1849, -0.2338, 0.3574), (-0.1849, -0.2318, 0.358), (-0.1849, -0.2332, 0.3586), (-0.1849, 0.2318, 0.358), (-0.1849, 0.2338, 0.3574), (-0.1849, 0.2332, 0.3586), (-0.1849, 0.2312, -0.331), (-0.1849, 0.2338, -0.3284), (-0.1849, 0.233, -0.3302), (0.2264, 0.2097, 0.336), (0.2264, 0.2078, 0.3314), (0.2264, 0.2084, 0.3338), (0.2264, -0.2078, 0.3314), (0.2264, -0.2097, 0.336), (0.2264, -0.2084, 0.3338), (-0.1875, 0.2093, 0.3355), (-0.1849, 0.2078, 0.3314), (-0.1857, 0.2082, 0.3337), (-0.1849, -0.2078, 0.3314), (-0.1875, -0.2093, 0.3355), (-0.1857, -0.2082, 0.3337)], [], [(6, 19, 39, 32), (0, 97, 103, 2), (20, 5, 13, 26), (0, 1, 99, 97), (27, 12, 36, 41), (18, 25, 42, 38), (99, 1, 3, 105), (82, 81, 73, 55, 65), (106, 102, 77, 80), (91, 94, 47, 62), (93, 85, 53, 44), (84, 87, 66, 54), (88, 106, 80, 82, 65), (70, 69, 72, 74, 73, 81, 76), (68, 70, 76, 78, 63, 46), (73, 74, 3, 105, 107, 106, 80, 82, 81), (1, 0, 2, 3), (35, 100, 106, 88), (41, 36, 87, 84), (38, 42, 85, 93), (96, 33, 90, 102), (3, 2, 103, 105), (32, 39, 94, 91), (72, 69, 45, 56), (2, 68, 70, 76, 78, 77, 102, 104, 103), (102, 90, 63, 78, 77), (4, 7, 8, 10), (5, 9, 8, 7), (6, 10, 8, 9), (11, 14, 15, 17), (12, 16, 15, 14), (13, 17, 15, 16), (18, 21, 22, 24), (19, 23, 22, 21), (20, 24, 22, 23), (25, 28, 29, 31), (26, 30, 29, 28), (27, 31, 29, 30), (44, 48, 49, 52), (45, 50, 49, 48), (46, 51, 49, 50), (47, 52, 49, 51), (53, 57, 58, 61), (54, 59, 58, 57), (55, 60, 58, 59), (56, 61, 58, 60), (68, 71, 70), (71, 69, 70), (72, 75, 74), (75, 73, 74), (76, 79, 78), (79, 77, 78), (80, 83, 82), (83, 81, 82), (4, 11, 17, 7), (7, 17, 13, 5), (20, 26, 28, 24), (24, 28, 25, 18), (5, 20, 23, 9), (9, 23, 19, 6), (12, 27, 30, 16), (16, 30, 26, 13), (6, 32, 34, 10), (10, 34, 33, 4), (11, 35, 37, 14), (14, 37, 36, 12), (18, 38, 40, 21), (21, 40, 39, 19), (27, 41, 43, 31), (31, 43, 42, 25), (85, 42, 43, 86), (86, 43, 41, 84), (88, 65, 67, 89), (89, 67, 66, 87), (44, 53, 61, 48), (48, 61, 56, 45), (62, 47, 51, 64), (64, 51, 46, 63), (65, 55, 59, 67), (67, 59, 54, 66), (55, 73, 75, 60), (60, 75, 72, 56), (68, 46, 50, 71), (71, 50, 45, 69), (91, 62, 64, 92), (92, 64, 63, 90), (94, 39, 40, 95), (95, 40, 38, 93), (53, 85, 86, 57), (57, 86, 84, 54), (35, 88, 89, 37), (37, 89, 87, 36), (32, 91, 92, 34), (34, 92, 90, 33), (47, 94, 95, 52), (52, 95, 93, 44), (76, 81, 83, 79), (79, 83, 80, 77), (11, 4, 33, 35), (97, 99, 101, 98), (98, 101, 100, 96), (103, 97, 98, 104), (104, 98, 96, 102), (99, 105, 107, 101), (101, 107, 106, 100), (102, 106, 107, 104), (104, 107, 105, 103), (96, 100, 35, 33)])
_uv = me_cube_003.uv_layers.new(name='UVMap')
_uv.uv.foreach_set('vector', [0.4791, 0.1981, 0.479, 0.005976, 0.4893, 0.006, 0.4893, 0.1981, 0.8722, 0.5146, 0.8722, 0.691, 0.7569, 0.6912, 0.7569, 0.5149, 0.6149, 0.5032, 0.6149, 0.3109, 0.7446, 0.3109, 0.7446, 0.5032, 0.01226, 0.5945, 0.1288, 0.5945, 0.1286, 0.7729, 0.01204, 0.7729, 0.6219, 0.196, 0.6219, 0.006036, 0.6322, 0.006017, 0.6322, 0.196, 0.1637, 0.7539, 0.2934, 0.7539, 0.2934, 0.7642, 0.1637, 0.7642, 0.5997, 0.6024, 0.6, 0.7807, 0.4848, 0.7806, 0.4845, 0.6023, 0.7386, 0.7014, 0.7381, 0.7001, 0.7381, 0.5228, 0.7448, 0.516, 0.7448, 0.7076, 0.6211, 0.8454, 0.7386, 0.8454, 0.7381, 0.85, 0.6216, 0.85, 0.6046, 0.1984, 0.6046, 0.006271, 0.6099, 0.006283, 0.6099, 0.1984, 0.1637, 0.8794, 0.2934, 0.8794, 0.2934, 0.8847, 0.1637, 0.8847, 0.7476, 0.1958, 0.7476, 0.005805, 0.7529, 0.005795, 0.7529, 0.1958, 0.4848, 0.5945, 0.4838, 0.6012, 0.4792, 0.6016, 0.4784, 0.6011, 0.4787, 0.5945, 0.6216, 0.5226, 0.6226, 0.5219, 0.737, 0.5217, 0.7381, 0.5217, 0.7381, 0.5228, 0.7381, 0.7001, 0.6216, 0.7003, 0.6215, 0.5218, 0.6216, 0.5226, 0.6216, 0.7003, 0.621, 0.7015, 0.6148, 0.7077, 0.6148, 0.5162, 0.562, 0.9683, 0.5612, 0.9693, 0.5559, 0.9693, 0.5559, 0.793, 0.5561, 0.7923, 0.5566, 0.7918, 0.5612, 0.7922, 0.5619, 0.7917, 0.562, 0.793, 0.1208, 0.7915, 0.1208, 0.9081, 0.005473, 0.9081, 0.005473, 0.7915, 0.6, 0.5944, 0.5998, 0.6011, 0.4838, 0.6012, 0.4848, 0.5945, 0.6322, 0.196, 0.6322, 0.006017, 0.7476, 0.005805, 0.7476, 0.1958, 0.1637, 0.7642, 0.2934, 0.7642, 0.2934, 0.8794, 0.1637, 0.8794, 0.7387, 0.7294, 0.7447, 0.7297, 0.7449, 0.8449, 0.7386, 0.8454, 0.7562, 0.3104, 0.8728, 0.3104, 0.8728, 0.4888, 0.7562, 0.4888, 0.4893, 0.1981, 0.4893, 0.006, 0.6046, 0.006271, 0.6046, 0.1984, 0.737, 0.5217, 0.6226, 0.5219, 0.616, 0.5153, 0.7436, 0.5152, 0.961, 0.5174, 0.9664, 0.5174, 0.9671, 0.5182, 0.9671, 0.6957, 0.9671, 0.6969, 0.9663, 0.6964, 0.9618, 0.6968, 0.9612, 0.6963, 0.961, 0.6957, 0.7386, 0.8454, 0.7449, 0.8449, 0.7449, 0.851, 0.7387, 0.8508, 0.7381, 0.85, 0.7447, 0.7194, 0.7447, 0.7188, 0.7451, 0.7189, 0.7452, 0.7194, 0.6149, 0.3109, 0.6144, 0.3109, 0.6145, 0.3105, 0.6149, 0.3104, 0.4791, 0.1981, 0.479, 0.1986, 0.4786, 0.1985, 0.4785, 0.1981, 0.615, 0.7194, 0.6145, 0.7194, 0.6146, 0.7189, 0.615, 0.7188, 0.6219, 0.006036, 0.6214, 0.00607, 0.6215, 0.005669, 0.6219, 0.00556, 0.7446, 0.3109, 0.7446, 0.3104, 0.7451, 0.3105, 0.7452, 0.3109, 0.1637, 0.7539, 0.1632, 0.7539, 0.1633, 0.7535, 0.1637, 0.7534, 0.479, 0.005976, 0.4785, 0.005986, 0.4786, 0.005571, 0.479, 0.005473, 0.6149, 0.5032, 0.6149, 0.5037, 0.6145, 0.5036, 0.6144, 0.5032, 0.2934, 0.7539, 0.2934, 0.7534, 0.2938, 0.7535, 0.2939, 0.7539, 0.7446, 0.5032, 0.7452, 0.5032, 0.7451, 0.5036, 0.7446, 0.5037, 0.6219, 0.196, 0.6219, 0.1966, 0.6215, 0.1965, 0.6214, 0.1961, 0.1637, 0.8847, 0.1642, 0.8852, 0.1634, 0.8852, 0.1632, 0.8847, 0.616, 0.5153, 0.6152, 0.5156, 0.6147, 0.5151, 0.6155, 0.5148, 0.6148, 0.5162, 0.6144, 0.5158, 0.6147, 0.5151, 0.6152, 0.5156, 0.6099, 0.006283, 0.6099, 0.00578, 0.6104, 0.006049, 0.6104, 0.006773, 0.2934, 0.8847, 0.2939, 0.8847, 0.2937, 0.8852, 0.2929, 0.8852, 0.7529, 0.1958, 0.7534, 0.1954, 0.7534, 0.1961, 0.7529, 0.1963, 0.7448, 0.516, 0.7444, 0.5154, 0.7449, 0.5149, 0.7452, 0.5156, 0.7436, 0.5152, 0.7441, 0.5146, 0.7449, 0.5149, 0.7444, 0.5154, 0.9664, 0.5174, 0.9669, 0.5175, 0.9671, 0.5182, 0.6219, 0.5219, 0.6226, 0.5219, 0.6216, 0.5226, 0.6541, 0.2967, 0.6537, 0.2961, 0.6541, 0.2954, 0.6537, 0.2351, 0.6541, 0.2345, 0.6541, 0.2358, 0.6216, 0.7003, 0.6215, 0.7008, 0.621, 0.7015, 0.6126, 0.2989, 0.612, 0.2989, 0.6126, 0.2982, 0.4792, 0.6016, 0.4786, 0.6018, 0.4784, 0.6011, 0.7381, 0.7006, 0.7381, 0.7001, 0.7386, 0.7014, 0.7447, 0.7194, 0.615, 0.7194, 0.615, 0.7188, 0.7447, 0.7188, 0.6149, 0.3104, 0.7446, 0.3104, 0.7446, 0.3109, 0.6149, 0.3109, 0.6149, 0.5032, 0.7446, 0.5032, 0.7446, 0.5037, 0.6149, 0.5037, 0.1637, 0.7534, 0.2934, 0.7534, 0.2934, 0.7539, 0.1637, 0.7539, 0.6149, 0.3109, 0.6149, 0.5032, 0.6144, 0.5032, 0.6144, 0.3109, 0.4785, 0.1981, 0.4785, 0.005986, 0.479, 0.005976, 0.4791, 0.1981, 0.6219, 0.006036, 0.6219, 0.196, 0.6214, 0.1961, 0.6214, 0.00607, 0.7452, 0.3109, 0.7452, 0.5032, 0.7446, 0.5032, 0.7446, 0.3109, 0.4791, 0.1981, 0.4893, 0.1981, 0.4893, 0.1985, 0.479, 0.1986, 0.7452, 0.7194, 0.7452, 0.7297, 0.7447, 0.7297, 0.7447, 0.7194, 0.615, 0.7194, 0.615, 0.7297, 0.6145, 0.7297, 0.6145, 0.7194, 0.6219, 0.00556, 0.6322, 0.005628, 0.6322, 0.006017, 0.6219, 0.006036, 0.1637, 0.7539, 0.1637, 0.7642, 0.1632, 0.7642, 0.1632, 0.7539, 0.479, 0.005473, 0.4893, 0.005497, 0.4893, 0.006, 0.479, 0.005976, 0.6219, 0.196, 0.6322, 0.196, 0.6322, 0.1966, 0.6219, 0.1966, 0.2939, 0.7539, 0.2939, 0.7642, 0.2934, 0.7642, 0.2934, 0.7539, 0.2934, 0.8794, 0.2934, 0.7642, 0.2939, 0.7642, 0.2939, 0.8794, 0.7476, 0.1964, 0.6322, 0.1966, 0.6322, 0.196, 0.7476, 0.1958, 0.6148, 0.8449, 0.6148, 0.851, 0.6144, 0.8508, 0.6144, 0.8449, 0.7476, 0.005482, 0.7534, 0.005473, 0.7529, 0.005795, 0.7476, 0.005805, 0.1637, 0.8847, 0.2934, 0.8847, 0.2929, 0.8852, 0.1642, 0.8852, 0.6155, 0.5148, 0.7441, 0.5146, 0.7436, 0.5152, 0.616, 0.5153, 0.6099, 0.1984, 0.6099, 0.006283, 0.6104, 0.006773, 0.6104, 0.1987, 0.6144, 0.7079, 0.6144, 0.5158, 0.6148, 0.5162, 0.6148, 0.7077, 0.7448, 0.7076, 0.7448, 0.516, 0.7452, 0.5156, 0.7452, 0.7077, 0.7534, 0.005473, 0.7534, 0.1954, 0.7529, 0.1958, 0.7529, 0.005795, 0.7448, 0.516, 0.7381, 0.5228, 0.7378, 0.522, 0.7444, 0.5154, 0.7444, 0.5154, 0.7378, 0.522, 0.737, 0.5217, 0.7436, 0.5152, 0.6215, 0.5218, 0.6148, 0.5162, 0.6152, 0.5156, 0.6219, 0.5219, 0.6219, 0.5219, 0.6152, 0.5156, 0.616, 0.5153, 0.6226, 0.5219, 0.6046, 0.1984, 0.6099, 0.1984, 0.6104, 0.1987, 0.6046, 0.1987, 0.7453, 0.8449, 0.7453, 0.8508, 0.7449, 0.851, 0.7449, 0.8449, 0.6046, 0.006271, 0.4893, 0.006, 0.4893, 0.005497, 0.6046, 0.005767, 0.1632, 0.8794, 0.1632, 0.7642, 0.1637, 0.7642, 0.1637, 0.8794, 0.2934, 0.8847, 0.2934, 0.8794, 0.2939, 0.8794, 0.2939, 0.8847, 0.7529, 0.1963, 0.7476, 0.1964, 0.7476, 0.1958, 0.7529, 0.1958, 0.615, 0.7297, 0.6148, 0.8449, 0.6144, 0.8449, 0.6145, 0.7297, 0.6322, 0.005628, 0.7476, 0.005482, 0.7476, 0.005805, 0.6322, 0.006017, 0.4893, 0.1981, 0.6046, 0.1984, 0.6046, 0.1987, 0.4893, 0.1985, 0.7452, 0.7297, 0.7453, 0.8449, 0.7449, 0.8449, 0.7447, 0.7297, 0.6099, 0.006283, 0.6046, 0.006271, 0.6046, 0.005767, 0.6099, 0.00578, 0.1632, 0.8847, 0.1632, 0.8794, 0.1637, 0.8794, 0.1637, 0.8847, 0.6216, 0.7003, 0.7381, 0.7001, 0.7381, 0.7006, 0.6215, 0.7008, 0.7381, 0.8505, 0.6216, 0.8505, 0.6216, 0.85, 0.7381, 0.85, 0.615, 0.7194, 0.7447, 0.7194, 0.7447, 0.7297, 0.615, 0.7297, 0.01204, 0.7729, 0.1286, 0.7729, 0.1287, 0.7735, 0.01188, 0.7735, 0.01188, 0.7735, 0.1287, 0.7735, 0.1291, 0.7742, 0.0115, 0.7742, 0.7569, 0.6912, 0.8722, 0.691, 0.8722, 0.6916, 0.7567, 0.6918, 0.7567, 0.6918, 0.8722, 0.6916, 0.8722, 0.6922, 0.7561, 0.6923, 0.5997, 0.6024, 0.4845, 0.6023, 0.4843, 0.6017, 0.5998, 0.6017, 0.5998, 0.6017, 0.4843, 0.6017, 0.4838, 0.6012, 0.5998, 0.6011, 0.7386, 0.8454, 0.6211, 0.8454, 0.6214, 0.8449, 0.7383, 0.8449, 0.8729, 0.4895, 0.7561, 0.4895, 0.7562, 0.4888, 0.8728, 0.4888, 0.0115, 0.7742, 0.1291, 0.7742, 0.1351, 0.7806, 0.005473, 0.7806])
me_cube_003.materials.append(mat_cabinet)
me_cube_003.use_remesh_fix_poles = True
me_cube_003.use_remesh_preserve_attributes = False
me_cube_003.use_mirror_vertex_groups = False
me_cube_003.update()
me_torus = bpy.data.meshes.new('Torus')
me_torus.from_pydata([(-0.0383, 0.07216, -2.98e-07), (-0.03801, 0.07023, 0.004638), (-0.03759, 0.0656, 0.006559), (-0.03728, 0.06096, 0.004638), (-0.03711, 0.05904, -2.98e-07), (-0.03728, 0.06096, -0.004639), (-0.03759, 0.0656, -0.00656), (-0.03801, 0.07023, -0.004639), (-0.0383, -0.07216, -2.98e-07), (-0.03801, -0.07023, 0.004638), (-0.03759, -0.0656, 0.006559), (-0.03728, -0.06096, 0.004638), (-0.03711, -0.05904, -2.98e-07), (-0.03728, -0.06096, -0.004639), (-0.03759, -0.0656, -0.00656), (-0.03801, -0.07023, -0.004639), (-0.02135, -0.07077, -2.98e-07), (-0.02166, -0.06888, 0.004638), (-0.02243, -0.06434, 0.006559), (-0.02321, -0.05979, 0.004638), (-0.02353, -0.0579, -2.98e-07), (-0.02321, -0.05979, -0.004639), (-0.02243, -0.06434, -0.00656), (-0.02166, -0.06888, -0.004639), (-0.006616, -0.06666, -2.98e-07), (-0.007351, -0.06489, 0.004638), (-0.009126, -0.0606, 0.006559), (-0.0109, -0.05632, 0.004638), (-0.01164, -0.05454, -2.98e-07), (-0.0109, -0.05632, -0.004639), (-0.009126, -0.0606, -0.00656), (-0.007351, -0.06489, -0.004639), (0.004665, -0.05999, -2.98e-07), (0.003656, -0.0584, 0.004638), (0.001215, -0.05454, 0.006559), (-0.001233, -0.05068, 0.004638), (-0.00225, -0.04909, -2.98e-07), (-0.001233, -0.05068, -0.004639), (0.001215, -0.05454, -0.00656), (0.003656, -0.0584, -0.004639), (0.01273, -0.05102, -2.98e-07), (0.01165, -0.04966, 0.004638), (0.008789, -0.04638, 0.006559), (0.005825, -0.0431, 0.004638), (0.004632, -0.04174, -2.98e-07), (0.005825, -0.0431, -0.004639), (0.008789, -0.04638, -0.00656), (0.01165, -0.04966, -0.004639), (0.01866, -0.04009, -2.98e-07), (0.01732, -0.03902, 0.004638), (0.014, -0.03644, 0.006559), (0.01062, -0.03387, 0.004638), (0.009261, -0.0328, -2.98e-07), (0.01062, -0.03387, -0.004639), (0.014, -0.03644, -0.00656), (0.01732, -0.03902, -0.004639), (0.02249, -0.02761, -2.98e-07), (0.02092, -0.02688, 0.004638), (0.01716, -0.0251, 0.006559), (0.01344, -0.02333, 0.004638), (0.01192, -0.02259, -2.98e-07), (0.01344, -0.02333, -0.004639), (0.01716, -0.0251, -0.00656), (0.02092, -0.02688, -0.004639), (0.02445, -0.01408, -2.98e-07), (0.02272, -0.0137, 0.004638), (0.01859, -0.0128, 0.006559), (0.01453, -0.01189, 0.004638), (0.01287, -0.01152, -2.98e-07), (0.01453, -0.01189, -0.004639), (0.01859, -0.0128, -0.00656), (0.02272, -0.0137, -0.004639), (0.02484, 1.49e-08, -2.98e-07), (0.02296, 1.467e-08, 0.004638), (0.01864, 1.397e-08, 0.006559), (0.01491, 1.35e-08, 0.004638), (0.01367, 1.327e-08, -2.98e-07), (0.01491, 1.35e-08, -0.004639), (0.01864, 1.397e-08, -0.00656), (0.02296, 1.467e-08, -0.004639), (0.02445, 0.01408, -2.98e-07), (0.02272, 0.0137, 0.004638), (0.01859, 0.0128, 0.006559), (0.01453, 0.01189, 0.004638), (0.01287, 0.01152, -2.98e-07), (0.01453, 0.01189, -0.004639), (0.01859, 0.0128, -0.00656), (0.02272, 0.0137, -0.004639), (0.02249, 0.02761, -2.98e-07), (0.02092, 0.02688, 0.004638), (0.01716, 0.0251, 0.006559), (0.01344, 0.02333, 0.004638), (0.01192, 0.02259, -2.98e-07), (0.01344, 0.02333, -0.004639), (0.01716, 0.0251, -0.00656), (0.02092, 0.02688, -0.004639), (0.01866, 0.04009, -2.98e-07), (0.01732, 0.03902, 0.004638), (0.014, 0.03644, 0.006559), (0.01062, 0.03387, 0.004638), (0.009261, 0.0328, -2.98e-07), (0.01062, 0.03387, -0.004639), (0.014, 0.03644, -0.00656), (0.01732, 0.03902, -0.004639), (0.01273, 0.05102, -2.98e-07), (0.01165, 0.04966, 0.004638), (0.008789, 0.04638, 0.006559), (0.005825, 0.0431, 0.004638), (0.004632, 0.04174, -2.98e-07), (0.005825, 0.0431, -0.004639), (0.008789, 0.04638, -0.00656), (0.01165, 0.04966, -0.004639), (0.004665, 0.05999, -2.98e-07), (0.003656, 0.0584, 0.004638), (0.001215, 0.05454, 0.006559), (-0.001233, 0.05068, 0.004638), (-0.00225, 0.04909, -2.98e-07), (-0.001233, 0.05068, -0.004639), (0.001215, 0.05454, -0.00656), (0.003656, 0.0584, -0.004639), (-0.006616, 0.06666, -2.98e-07), (-0.007351, 0.06489, 0.004638), (-0.009126, 0.0606, 0.006559), (-0.0109, 0.05632, 0.004638), (-0.01164, 0.05454, -2.98e-07), (-0.0109, 0.05632, -0.004639), (-0.009126, 0.0606, -0.00656), (-0.007351, 0.06489, -0.004639), (-0.02135, 0.07077, -2.98e-07), (-0.02166, 0.06888, 0.004638), (-0.02243, 0.06434, 0.006559), (-0.02321, 0.05979, 0.004638), (-0.02353, 0.0579, -2.98e-07), (-0.02321, 0.05979, -0.004639), (-0.02243, 0.06434, -0.00656), (-0.02166, 0.06888, -0.004639)], [], [(8, 16, 17, 9), (9, 17, 18, 10), (10, 18, 19, 11), (11, 19, 20, 12), (12, 20, 21, 13), (13, 21, 22, 14), (14, 22, 23, 15), (15, 23, 16, 8), (16, 24, 25, 17), (17, 25, 26, 18), (18, 26, 27, 19), (19, 27, 28, 20), (20, 28, 29, 21), (21, 29, 30, 22), (22, 30, 31, 23), (23, 31, 24, 16), (24, 32, 33, 25), (25, 33, 34, 26), (26, 34, 35, 27), (27, 35, 36, 28), (28, 36, 37, 29), (29, 37, 38, 30), (30, 38, 39, 31), (31, 39, 32, 24), (32, 40, 41, 33), (33, 41, 42, 34), (34, 42, 43, 35), (35, 43, 44, 36), (36, 44, 45, 37), (37, 45, 46, 38), (38, 46, 47, 39), (39, 47, 40, 32), (40, 48, 49, 41), (41, 49, 50, 42), (42, 50, 51, 43), (43, 51, 52, 44), (44, 52, 53, 45), (45, 53, 54, 46), (46, 54, 55, 47), (47, 55, 48, 40), (48, 56, 57, 49), (49, 57, 58, 50), (50, 58, 59, 51), (51, 59, 60, 52), (52, 60, 61, 53), (53, 61, 62, 54), (54, 62, 63, 55), (55, 63, 56, 48), (56, 64, 65, 57), (57, 65, 66, 58), (58, 66, 67, 59), (59, 67, 68, 60), (60, 68, 69, 61), (61, 69, 70, 62), (62, 70, 71, 63), (63, 71, 64, 56), (64, 72, 73, 65), (65, 73, 74, 66), (66, 74, 75, 67), (67, 75, 76, 68), (68, 76, 77, 69), (69, 77, 78, 70), (70, 78, 79, 71), (71, 79, 72, 64), (72, 80, 81, 73), (73, 81, 82, 74), (74, 82, 83, 75), (75, 83, 84, 76), (76, 84, 85, 77), (77, 85, 86, 78), (78, 86, 87, 79), (79, 87, 80, 72), (80, 88, 89, 81), (81, 89, 90, 82), (82, 90, 91, 83), (83, 91, 92, 84), (84, 92, 93, 85), (85, 93, 94, 86), (86, 94, 95, 87), (87, 95, 88, 80), (88, 96, 97, 89), (89, 97, 98, 90), (90, 98, 99, 91), (91, 99, 100, 92), (92, 100, 101, 93), (93, 101, 102, 94), (94, 102, 103, 95), (95, 103, 96, 88), (96, 104, 105, 97), (97, 105, 106, 98), (98, 106, 107, 99), (99, 107, 108, 100), (100, 108, 109, 101), (101, 109, 110, 102), (102, 110, 111, 103), (103, 111, 104, 96), (104, 112, 113, 105), (105, 113, 114, 106), (106, 114, 115, 107), (107, 115, 116, 108), (108, 116, 117, 109), (109, 117, 118, 110), (110, 118, 119, 111), (111, 119, 112, 104), (112, 120, 121, 113), (113, 121, 122, 114), (114, 122, 123, 115), (115, 123, 124, 116), (116, 124, 125, 117), (117, 125, 126, 118), (118, 126, 127, 119), (119, 127, 120, 112), (120, 128, 129, 121), (121, 129, 130, 122), (122, 130, 131, 123), (123, 131, 132, 124), (124, 132, 133, 125), (125, 133, 134, 126), (126, 134, 135, 127), (127, 135, 128, 120), (128, 0, 1, 129), (129, 1, 2, 130), (130, 2, 3, 131), (131, 3, 4, 132), (132, 4, 5, 133), (133, 5, 6, 134), (134, 6, 7, 135), (135, 7, 0, 128)])
me_torus.polygons.foreach_set('use_smooth', [True] * 128)
_uv = me_torus.uv_layers.new(name='UVMap')
_uv.uv.foreach_set('vector', [0.6434, 0.2097, 0.643, 0.2145, 0.642, 0.2143, 0.6424, 0.2097, 0.5671, 0.2971, 0.5625, 0.2967, 0.5628, 0.2953, 0.567, 0.2957, 0.567, 0.2957, 0.5628, 0.2953, 0.5629, 0.2942, 0.5669, 0.2946, 0.656, 0.2845, 0.6556, 0.2805, 0.657, 0.2805, 0.6573, 0.2843, 0.6573, 0.2843, 0.657, 0.2805, 0.658, 0.2803, 0.6583, 0.2842, 0.5389, 0.2614, 0.535, 0.2616, 0.5348, 0.2603, 0.539, 0.26, 0.539, 0.26, 0.5348, 0.2603, 0.5345, 0.2592, 0.5391, 0.2589, 0.6447, 0.21, 0.6444, 0.2145, 0.643, 0.2145, 0.6434, 0.2097, 0.643, 0.2145, 0.643, 0.2186, 0.642, 0.2183, 0.642, 0.2143, 0.5625, 0.2967, 0.5585, 0.2955, 0.5591, 0.2942, 0.5628, 0.2953, 0.5628, 0.2953, 0.5591, 0.2942, 0.5595, 0.2932, 0.5629, 0.2942, 0.6556, 0.2805, 0.6556, 0.2771, 0.657, 0.2771, 0.657, 0.2805, 0.657, 0.2805, 0.657, 0.2771, 0.658, 0.2768, 0.658, 0.2803, 0.535, 0.2616, 0.5315, 0.2625, 0.5311, 0.2612, 0.5348, 0.2603, 0.5348, 0.2603, 0.5311, 0.2612, 0.5305, 0.2602, 0.5345, 0.2592, 0.6444, 0.2145, 0.6444, 0.2186, 0.643, 0.2186, 0.643, 0.2145, 0.5582, 0.2963, 0.555, 0.2944, 0.5554, 0.2937, 0.5585, 0.2955, 0.5585, 0.2955, 0.5554, 0.2937, 0.5562, 0.2925, 0.5591, 0.2942, 0.5591, 0.2942, 0.5562, 0.2925, 0.5568, 0.2916, 0.5595, 0.2932, 0.6556, 0.2771, 0.656, 0.2743, 0.6574, 0.2744, 0.657, 0.2771, 0.657, 0.2771, 0.6574, 0.2744, 0.6583, 0.274, 0.658, 0.2768, 0.5315, 0.2625, 0.5288, 0.264, 0.5282, 0.2628, 0.5311, 0.2612, 0.5311, 0.2612, 0.5282, 0.2628, 0.5275, 0.2619, 0.5305, 0.2602, 0.6444, 0.2186, 0.6447, 0.2217, 0.6433, 0.2218, 0.643, 0.2186, 0.6151, 0.2097, 0.6143, 0.2125, 0.6132, 0.2128, 0.614, 0.21, 0.5554, 0.2937, 0.5532, 0.2912, 0.5541, 0.2902, 0.5562, 0.2925, 0.5562, 0.2925, 0.5541, 0.2902, 0.5548, 0.2895, 0.5568, 0.2916, 0.656, 0.2743, 0.6566, 0.2722, 0.6579, 0.2724, 0.6574, 0.2744, 0.6306, 0.2102, 0.6299, 0.2122, 0.6286, 0.2118, 0.6293, 0.2097, 0.5288, 0.264, 0.5269, 0.266, 0.5261, 0.265, 0.5282, 0.2628, 0.5282, 0.2628, 0.5261, 0.265, 0.5252, 0.2642, 0.5275, 0.2619, 0.6164, 0.2102, 0.6156, 0.2129, 0.6143, 0.2125, 0.6151, 0.2097, 0.6143, 0.2125, 0.6137, 0.2157, 0.6126, 0.2159, 0.6132, 0.2128, 0.5532, 0.2912, 0.5516, 0.2883, 0.5526, 0.2875, 0.5541, 0.2902, 0.5541, 0.2902, 0.5526, 0.2875, 0.5535, 0.2869, 0.5548, 0.2895, 0.6311, 0.2119, 0.6305, 0.2144, 0.6294, 0.2147, 0.6299, 0.2122, 0.6299, 0.2122, 0.6294, 0.2147, 0.6281, 0.2144, 0.6286, 0.2118, 0.5269, 0.266, 0.5255, 0.2685, 0.5246, 0.2676, 0.5261, 0.265, 0.5261, 0.265, 0.5246, 0.2676, 0.5236, 0.267, 0.5252, 0.2642, 0.6156, 0.2129, 0.615, 0.216, 0.6137, 0.2157, 0.6143, 0.2125, 0.6137, 0.2157, 0.6133, 0.2193, 0.6122, 0.2194, 0.6126, 0.2159, 0.5516, 0.2883, 0.5506, 0.285, 0.5517, 0.2844, 0.5526, 0.2875, 0.5526, 0.2875, 0.5517, 0.2844, 0.5527, 0.2841, 0.5535, 0.2869, 0.6305, 0.2144, 0.6302, 0.2174, 0.6291, 0.2176, 0.6294, 0.2147, 0.6294, 0.2147, 0.6291, 0.2176, 0.6277, 0.2173, 0.6281, 0.2144, 0.5255, 0.2685, 0.5247, 0.2713, 0.5237, 0.2707, 0.5246, 0.2676, 0.5246, 0.2676, 0.5237, 0.2707, 0.5226, 0.2703, 0.5236, 0.267, 0.615, 0.216, 0.6147, 0.2196, 0.6133, 0.2193, 0.6137, 0.2157, 0.6133, 0.2193, 0.6131, 0.2232, 0.6121, 0.2231, 0.6122, 0.2194, 0.5506, 0.285, 0.5501, 0.2814, 0.5513, 0.281, 0.5517, 0.2844, 0.5517, 0.2844, 0.5513, 0.281, 0.5524, 0.2809, 0.5527, 0.2841, 0.6302, 0.2174, 0.63, 0.2206, 0.6289, 0.2207, 0.6291, 0.2176, 0.6291, 0.2176, 0.6289, 0.2207, 0.6276, 0.2205, 0.6277, 0.2173, 0.5247, 0.2713, 0.5244, 0.2745, 0.5233, 0.2741, 0.5237, 0.2707, 0.5237, 0.2707, 0.5233, 0.2741, 0.5221, 0.2739, 0.5226, 0.2703, 0.6147, 0.2196, 0.6145, 0.2233, 0.6131, 0.2232, 0.6133, 0.2193, 0.6131, 0.2232, 0.6131, 0.2271, 0.612, 0.227, 0.6121, 0.2231, 0.5501, 0.2814, 0.55, 0.2776, 0.5513, 0.2775, 0.5513, 0.281, 0.5513, 0.281, 0.5513, 0.2775, 0.5523, 0.2777, 0.5524, 0.2809, 0.63, 0.2206, 0.6299, 0.2239, 0.6288, 0.2239, 0.6289, 0.2207, 0.6289, 0.2207, 0.6288, 0.2239, 0.6274, 0.2239, 0.6276, 0.2205, 0.5244, 0.2745, 0.5243, 0.2777, 0.5233, 0.2775, 0.5233, 0.2741, 0.5233, 0.2741, 0.5233, 0.2775, 0.5221, 0.2776, 0.5221, 0.2739, 0.6145, 0.2233, 0.6145, 0.2271, 0.6131, 0.2271, 0.6131, 0.2232, 0.6131, 0.2271, 0.6131, 0.231, 0.6121, 0.2308, 0.612, 0.227, 0.55, 0.2776, 0.5501, 0.2739, 0.5513, 0.2741, 0.5513, 0.2775, 0.5513, 0.2775, 0.5513, 0.2741, 0.5524, 0.2745, 0.5523, 0.2777, 0.6299, 0.2239, 0.6298, 0.2273, 0.6288, 0.2271, 0.6288, 0.2239, 0.6288, 0.2239, 0.6288, 0.2271, 0.6274, 0.2272, 0.6274, 0.2239, 0.5243, 0.2777, 0.5244, 0.2809, 0.5233, 0.281, 0.5233, 0.2775, 0.5233, 0.2775, 0.5233, 0.281, 0.5221, 0.2814, 0.5221, 0.2776, 0.6145, 0.2271, 0.6145, 0.2309, 0.6131, 0.231, 0.6131, 0.2271, 0.6131, 0.231, 0.6133, 0.2347, 0.6122, 0.2343, 0.6121, 0.2308, 0.5501, 0.2739, 0.5506, 0.2703, 0.5517, 0.2707, 0.5513, 0.2741, 0.5513, 0.2741, 0.5517, 0.2707, 0.5527, 0.2713, 0.5524, 0.2745, 0.6298, 0.2273, 0.6299, 0.2305, 0.6288, 0.2302, 0.6288, 0.2271, 0.6288, 0.2271, 0.6288, 0.2302, 0.6274, 0.2304, 0.6274, 0.2272, 0.5244, 0.2809, 0.5247, 0.2841, 0.5237, 0.2844, 0.5233, 0.281, 0.5233, 0.281, 0.5237, 0.2844, 0.5226, 0.285, 0.5221, 0.2814, 0.6145, 0.2309, 0.6147, 0.2345, 0.6133, 0.2347, 0.6131, 0.231, 0.6133, 0.2347, 0.6137, 0.238, 0.6126, 0.2376, 0.6122, 0.2343, 0.5506, 0.2703, 0.5516, 0.267, 0.5526, 0.2676, 0.5517, 0.2707, 0.5517, 0.2707, 0.5526, 0.2676, 0.5535, 0.2685, 0.5527, 0.2713, 0.6299, 0.2305, 0.63, 0.2334, 0.629, 0.2331, 0.6288, 0.2302, 0.6288, 0.2302, 0.629, 0.2331, 0.6276, 0.2334, 0.6274, 0.2304, 0.5247, 0.2841, 0.5255, 0.2869, 0.5246, 0.2875, 0.5237, 0.2844, 0.5237, 0.2844, 0.5246, 0.2875, 0.5236, 0.2883, 0.5226, 0.285, 0.6147, 0.2345, 0.615, 0.2377, 0.6137, 0.238, 0.6133, 0.2347, 0.6137, 0.238, 0.6143, 0.2408, 0.6132, 0.2403, 0.6126, 0.2376, 0.5516, 0.267, 0.5532, 0.2642, 0.5541, 0.265, 0.5526, 0.2676, 0.5526, 0.2676, 0.5541, 0.265, 0.5548, 0.266, 0.5535, 0.2685, 0.63, 0.2334, 0.6304, 0.236, 0.6293, 0.2356, 0.629, 0.2331, 0.629, 0.2331, 0.6293, 0.2356, 0.628, 0.236, 0.6276, 0.2334, 0.5255, 0.2869, 0.5269, 0.2895, 0.5261, 0.2902, 0.5246, 0.2875, 0.5246, 0.2875, 0.5261, 0.2902, 0.5252, 0.2912, 0.5236, 0.2883, 0.615, 0.2377, 0.6156, 0.2405, 0.6143, 0.2408, 0.6137, 0.238, 0.5939, 0.2971, 0.5933, 0.2947, 0.5947, 0.2947, 0.5953, 0.2971, 0.5532, 0.2642, 0.5554, 0.2619, 0.5562, 0.2628, 0.5541, 0.265, 0.5541, 0.265, 0.5562, 0.2628, 0.5568, 0.264, 0.5548, 0.266, 0.6304, 0.236, 0.6311, 0.2382, 0.6299, 0.2377, 0.6293, 0.2356, 0.6293, 0.2356, 0.6299, 0.2377, 0.6286, 0.2381, 0.628, 0.236, 0.5269, 0.2895, 0.5288, 0.2916, 0.5282, 0.2925, 0.5261, 0.2902, 0.5261, 0.2902, 0.5282, 0.2925, 0.5275, 0.2937, 0.5252, 0.2912, 0.6156, 0.2405, 0.6164, 0.2426, 0.6151, 0.243, 0.6143, 0.2408, 0.5933, 0.2947, 0.5931, 0.2915, 0.5945, 0.2915, 0.5947, 0.2947, 0.5554, 0.2619, 0.5585, 0.2602, 0.5591, 0.2612, 0.5562, 0.2628, 0.5562, 0.2628, 0.5591, 0.2612, 0.5595, 0.2625, 0.5568, 0.264, 0.4948, 0.2887, 0.4945, 0.2915, 0.4936, 0.2918, 0.4939, 0.2891, 0.4939, 0.2891, 0.4936, 0.2918, 0.4922, 0.2917, 0.4925, 0.289, 0.5288, 0.2916, 0.5315, 0.2932, 0.5311, 0.2942, 0.5282, 0.2925, 0.5282, 0.2925, 0.5311, 0.2942, 0.5305, 0.2955, 0.5275, 0.2937, 0.5275, 0.2937, 0.5305, 0.2955, 0.5302, 0.2963, 0.5271, 0.2944, 0.5931, 0.2915, 0.5933, 0.2873, 0.5947, 0.2875, 0.5945, 0.2915, 0.5585, 0.2602, 0.5625, 0.2592, 0.5628, 0.2603, 0.5591, 0.2612, 0.5591, 0.2612, 0.5628, 0.2603, 0.5629, 0.2616, 0.5595, 0.2625, 0.4945, 0.2915, 0.4945, 0.2949, 0.4936, 0.2951, 0.4936, 0.2918, 0.4936, 0.2918, 0.4936, 0.2951, 0.4922, 0.2952, 0.4922, 0.2917, 0.5315, 0.2932, 0.535, 0.2942, 0.5348, 0.2953, 0.5311, 0.2942, 0.5311, 0.2942, 0.5348, 0.2953, 0.5345, 0.2967, 0.5305, 0.2955, 0.5921, 0.2911, 0.5923, 0.2871, 0.5933, 0.2873, 0.5931, 0.2915, 0.5933, 0.2873, 0.5939, 0.2826, 0.5953, 0.2829, 0.5947, 0.2875, 0.5625, 0.2592, 0.5671, 0.2589, 0.567, 0.26, 0.5628, 0.2603, 0.5628, 0.2603, 0.567, 0.26, 0.5669, 0.2614, 0.5629, 0.2616, 0.4945, 0.2949, 0.4948, 0.2989, 0.4939, 0.2989, 0.4936, 0.2951, 0.4936, 0.2951, 0.4939, 0.2989, 0.4925, 0.2991, 0.4922, 0.2952, 0.535, 0.2942, 0.5389, 0.2946, 0.539, 0.2957, 0.5348, 0.2953, 0.5348, 0.2953, 0.539, 0.2957, 0.5391, 0.2971, 0.5345, 0.2967, 0.5923, 0.2871, 0.5929, 0.2826, 0.5939, 0.2826, 0.5933, 0.2873])
me_torus.materials.append(mat_handle)
me_torus.use_remesh_fix_poles = True
me_torus.use_remesh_preserve_attributes = False
me_torus.use_mirror_vertex_groups = False
me_torus.update()
me_torus_001 = bpy.data.meshes.new('Torus.001')
me_torus_001.from_pydata([(-0.0383, 0.07216, 4.768e-07), (-0.03801, 0.07023, 0.004639), (-0.03759, 0.0656, 0.00656), (-0.03728, 0.06096, 0.004639), (-0.03711, 0.05904, 4.768e-07), (-0.03728, 0.06096, -0.004638), (-0.03759, 0.0656, -0.006559), (-0.03801, 0.07023, -0.004638), (-0.0383, -0.07216, 4.768e-07), (-0.03801, -0.07023, 0.004639), (-0.03759, -0.0656, 0.00656), (-0.03728, -0.06096, 0.004639), (-0.03711, -0.05904, 4.768e-07), (-0.03728, -0.06096, -0.004638), (-0.03759, -0.0656, -0.006559), (-0.03801, -0.07023, -0.004638), (-0.02135, -0.07077, 4.768e-07), (-0.02166, -0.06888, 0.004639), (-0.02243, -0.06434, 0.00656), (-0.02321, -0.05979, 0.004639), (-0.02353, -0.0579, 4.768e-07), (-0.02321, -0.05979, -0.004638), (-0.02243, -0.06434, -0.006559), (-0.02166, -0.06888, -0.004638), (-0.006616, -0.06666, 4.768e-07), (-0.007351, -0.06489, 0.004639), (-0.009126, -0.0606, 0.00656), (-0.0109, -0.05632, 0.004639), (-0.01164, -0.05454, 4.768e-07), (-0.0109, -0.05632, -0.004638), (-0.009126, -0.0606, -0.006559), (-0.007351, -0.06489, -0.004638), (0.004665, -0.05999, 4.768e-07), (0.003656, -0.0584, 0.004639), (0.001215, -0.05454, 0.00656), (-0.001233, -0.05068, 0.004639), (-0.00225, -0.04909, 4.768e-07), (-0.001233, -0.05068, -0.004638), (0.001215, -0.05454, -0.006559), (0.003656, -0.0584, -0.004638), (0.01273, -0.05102, 4.768e-07), (0.01165, -0.04966, 0.004639), (0.008789, -0.04638, 0.00656), (0.005825, -0.0431, 0.004639), (0.004632, -0.04174, 4.768e-07), (0.005825, -0.0431, -0.004638), (0.008789, -0.04638, -0.006559), (0.01165, -0.04966, -0.004638), (0.01866, -0.04009, 4.768e-07), (0.01732, -0.03902, 0.004639), (0.014, -0.03644, 0.00656), (0.01062, -0.03387, 0.004639), (0.009261, -0.0328, 4.768e-07), (0.01062, -0.03387, -0.004638), (0.014, -0.03644, -0.006559), (0.01732, -0.03902, -0.004638), (0.02249, -0.02761, 4.768e-07), (0.02092, -0.02688, 0.004639), (0.01716, -0.0251, 0.00656), (0.01344, -0.02333, 0.004639), (0.01192, -0.02259, 4.768e-07), (0.01344, -0.02333, -0.004638), (0.01716, -0.0251, -0.006559), (0.02092, -0.02688, -0.004638), (0.02445, -0.01408, 4.768e-07), (0.02272, -0.0137, 0.004639), (0.01859, -0.0128, 0.00656), (0.01453, -0.01189, 0.004639), (0.01287, -0.01152, 4.768e-07), (0.01453, -0.01189, -0.004638), (0.01859, -0.0128, -0.006559), (0.02272, -0.0137, -0.004638), (0.02484, 1.49e-08, 4.768e-07), (0.02296, 1.467e-08, 0.004639), (0.01864, 1.397e-08, 0.00656), (0.01491, 1.35e-08, 0.004639), (0.01367, 1.327e-08, 4.768e-07), (0.01491, 1.35e-08, -0.004638), (0.01864, 1.397e-08, -0.006559), (0.02296, 1.467e-08, -0.004638), (0.02445, 0.01408, 4.768e-07), (0.02272, 0.0137, 0.004639), (0.01859, 0.0128, 0.00656), (0.01453, 0.01189, 0.004639), (0.01287, 0.01152, 4.768e-07), (0.01453, 0.01189, -0.004638), (0.01859, 0.0128, -0.006559), (0.02272, 0.0137, -0.004638), (0.02249, 0.02761, 4.768e-07), (0.02092, 0.02688, 0.004639), (0.01716, 0.0251, 0.00656), (0.01344, 0.02333, 0.004639), (0.01192, 0.02259, 4.768e-07), (0.01344, 0.02333, -0.004638), (0.01716, 0.0251, -0.006559), (0.02092, 0.02688, -0.004638), (0.01866, 0.04009, 4.768e-07), (0.01732, 0.03902, 0.004639), (0.014, 0.03644, 0.00656), (0.01062, 0.03387, 0.004639), (0.009261, 0.0328, 4.768e-07), (0.01062, 0.03387, -0.004638), (0.014, 0.03644, -0.006559), (0.01732, 0.03902, -0.004638), (0.01273, 0.05102, 4.768e-07), (0.01165, 0.04966, 0.004639), (0.008789, 0.04638, 0.00656), (0.005825, 0.0431, 0.004639), (0.004632, 0.04174, 4.768e-07), (0.005825, 0.0431, -0.004638), (0.008789, 0.04638, -0.006559), (0.01165, 0.04966, -0.004638), (0.004665, 0.05999, 4.768e-07), (0.003656, 0.0584, 0.004639), (0.001215, 0.05454, 0.00656), (-0.001233, 0.05068, 0.004639), (-0.00225, 0.04909, 4.768e-07), (-0.001233, 0.05068, -0.004638), (0.001215, 0.05454, -0.006559), (0.003656, 0.0584, -0.004638), (-0.006616, 0.06666, 4.768e-07), (-0.007351, 0.06489, 0.004639), (-0.009126, 0.0606, 0.00656), (-0.0109, 0.05632, 0.004639), (-0.01164, 0.05454, 4.768e-07), (-0.0109, 0.05632, -0.004638), (-0.009126, 0.0606, -0.006559), (-0.007351, 0.06489, -0.004638), (-0.02135, 0.07077, 4.768e-07), (-0.02166, 0.06888, 0.004639), (-0.02243, 0.06434, 0.00656), (-0.02321, 0.05979, 0.004639), (-0.02353, 0.0579, 4.768e-07), (-0.02321, 0.05979, -0.004638), (-0.02243, 0.06434, -0.006559), (-0.02166, 0.06888, -0.004638)], [], [(8, 16, 17, 9), (9, 17, 18, 10), (10, 18, 19, 11), (11, 19, 20, 12), (12, 20, 21, 13), (13, 21, 22, 14), (14, 22, 23, 15), (15, 23, 16, 8), (16, 24, 25, 17), (17, 25, 26, 18), (18, 26, 27, 19), (19, 27, 28, 20), (20, 28, 29, 21), (21, 29, 30, 22), (22, 30, 31, 23), (23, 31, 24, 16), (24, 32, 33, 25), (25, 33, 34, 26), (26, 34, 35, 27), (27, 35, 36, 28), (28, 36, 37, 29), (29, 37, 38, 30), (30, 38, 39, 31), (31, 39, 32, 24), (32, 40, 41, 33), (33, 41, 42, 34), (34, 42, 43, 35), (35, 43, 44, 36), (36, 44, 45, 37), (37, 45, 46, 38), (38, 46, 47, 39), (39, 47, 40, 32), (40, 48, 49, 41), (41, 49, 50, 42), (42, 50, 51, 43), (43, 51, 52, 44), (44, 52, 53, 45), (45, 53, 54, 46), (46, 54, 55, 47), (47, 55, 48, 40), (48, 56, 57, 49), (49, 57, 58, 50), (50, 58, 59, 51), (51, 59, 60, 52), (52, 60, 61, 53), (53, 61, 62, 54), (54, 62, 63, 55), (55, 63, 56, 48), (56, 64, 65, 57), (57, 65, 66, 58), (58, 66, 67, 59), (59, 67, 68, 60), (60, 68, 69, 61), (61, 69, 70, 62), (62, 70, 71, 63), (63, 71, 64, 56), (64, 72, 73, 65), (65, 73, 74, 66), (66, 74, 75, 67), (67, 75, 76, 68), (68, 76, 77, 69), (69, 77, 78, 70), (70, 78, 79, 71), (71, 79, 72, 64), (72, 80, 81, 73), (73, 81, 82, 74), (74, 82, 83, 75), (75, 83, 84, 76), (76, 84, 85, 77), (77, 85, 86, 78), (78, 86, 87, 79), (79, 87, 80, 72), (80, 88, 89, 81), (81, 89, 90, 82), (82, 90, 91, 83), (83, 91, 92, 84), (84, 92, 93, 85), (85, 93, 94, 86), (86, 94, 95, 87), (87, 95, 88, 80), (88, 96, 97, 89), (89, 97, 98, 90), (90, 98, 99, 91), (91, 99, 100, 92), (92, 100, 101, 93), (93, 101, 102, 94), (94, 102, 103, 95), (95, 103, 96, 88), (96, 104, 105, 97), (97, 105, 106, 98), (98, 106, 107, 99), (99, 107, 108, 100), (100, 108, 109, 101), (101, 109, 110, 102), (102, 110, 111, 103), (103, 111, 104, 96), (104, 112, 113, 105), (105, 113, 114, 106), (106, 114, 115, 107), (107, 115, 116, 108), (108, 116, 117, 109), (109, 117, 118, 110), (110, 118, 119, 111), (111, 119, 112, 104), (112, 120, 121, 113), (113, 121, 122, 114), (114, 122, 123, 115), (115, 123, 124, 116), (116, 124, 125, 117), (117, 125, 126, 118), (118, 126, 127, 119), (119, 127, 120, 112), (120, 128, 129, 121), (121, 129, 130, 122), (122, 130, 131, 123), (123, 131, 132, 124), (124, 132, 133, 125), (125, 133, 134, 126), (126, 134, 135, 127), (127, 135, 128, 120), (128, 0, 1, 129), (129, 1, 2, 130), (130, 2, 3, 131), (131, 3, 4, 132), (132, 4, 5, 133), (133, 5, 6, 134), (134, 6, 7, 135), (135, 7, 0, 128)])
me_torus_001.polygons.foreach_set('use_smooth', [True] * 128)
_uv = me_torus_001.uv_layers.new(name='UVMap')
_uv.uv.foreach_set('vector', [0.6434, 0.2492, 0.643, 0.2539, 0.642, 0.2537, 0.6424, 0.2491, 0.5391, 0.2479, 0.5345, 0.2475, 0.5348, 0.2461, 0.539, 0.2465, 0.539, 0.2465, 0.5348, 0.2461, 0.535, 0.245, 0.5389, 0.2454, 0.6423, 0.2845, 0.642, 0.2805, 0.6434, 0.2805, 0.6437, 0.2843, 0.6437, 0.2843, 0.6434, 0.2805, 0.6444, 0.2803, 0.6447, 0.2842, 0.5669, 0.2122, 0.5629, 0.2124, 0.5628, 0.2111, 0.567, 0.2108, 0.567, 0.2108, 0.5628, 0.2111, 0.5625, 0.21, 0.5671, 0.2097, 0.6447, 0.2494, 0.6444, 0.254, 0.643, 0.2539, 0.6434, 0.2492, 0.643, 0.2539, 0.643, 0.2581, 0.642, 0.2577, 0.642, 0.2537, 0.5345, 0.2475, 0.5305, 0.2463, 0.5311, 0.245, 0.5348, 0.2461, 0.5348, 0.2461, 0.5311, 0.245, 0.5315, 0.244, 0.535, 0.245, 0.642, 0.2805, 0.642, 0.2771, 0.6434, 0.2771, 0.6434, 0.2805, 0.6434, 0.2805, 0.6434, 0.2771, 0.6444, 0.2768, 0.6444, 0.2803, 0.5629, 0.2124, 0.5595, 0.2133, 0.5591, 0.212, 0.5628, 0.2111, 0.5628, 0.2111, 0.5591, 0.212, 0.5585, 0.211, 0.5625, 0.21, 0.6444, 0.254, 0.6444, 0.258, 0.643, 0.2581, 0.643, 0.2539, 0.5302, 0.2471, 0.5271, 0.2452, 0.5275, 0.2445, 0.5305, 0.2463, 0.5305, 0.2463, 0.5275, 0.2445, 0.5282, 0.2433, 0.5311, 0.245, 0.5311, 0.245, 0.5282, 0.2433, 0.5288, 0.2424, 0.5315, 0.244, 0.642, 0.2771, 0.6423, 0.2743, 0.6437, 0.2744, 0.6434, 0.2771, 0.6434, 0.2771, 0.6437, 0.2744, 0.6447, 0.274, 0.6444, 0.2768, 0.5595, 0.2133, 0.5568, 0.2148, 0.5562, 0.2136, 0.5591, 0.212, 0.5591, 0.212, 0.5562, 0.2136, 0.5554, 0.2127, 0.5585, 0.211, 0.6444, 0.258, 0.6447, 0.2612, 0.6433, 0.2613, 0.643, 0.2581, 0.6151, 0.254, 0.6143, 0.2567, 0.6132, 0.257, 0.614, 0.2543, 0.5275, 0.2445, 0.5252, 0.242, 0.5261, 0.241, 0.5282, 0.2433, 0.5282, 0.2433, 0.5261, 0.241, 0.5269, 0.2403, 0.5288, 0.2424, 0.6423, 0.2743, 0.6429, 0.2722, 0.6443, 0.2724, 0.6437, 0.2744, 0.6306, 0.2496, 0.6299, 0.2516, 0.6286, 0.2512, 0.6293, 0.2491, 0.5568, 0.2148, 0.5548, 0.2168, 0.5541, 0.2158, 0.5562, 0.2136, 0.5562, 0.2136, 0.5541, 0.2158, 0.5532, 0.215, 0.5554, 0.2127, 0.6164, 0.2544, 0.6156, 0.2572, 0.6143, 0.2567, 0.6151, 0.254, 0.6143, 0.2567, 0.6137, 0.26, 0.6126, 0.2602, 0.6132, 0.257, 0.5252, 0.242, 0.5236, 0.2391, 0.5246, 0.2383, 0.5261, 0.241, 0.5261, 0.241, 0.5246, 0.2383, 0.5255, 0.2377, 0.5269, 0.2403, 0.6311, 0.2513, 0.6305, 0.2539, 0.6294, 0.2541, 0.6299, 0.2516, 0.6299, 0.2516, 0.6294, 0.2541, 0.6281, 0.2538, 0.6286, 0.2512, 0.5548, 0.2168, 0.5535, 0.2193, 0.5526, 0.2184, 0.5541, 0.2158, 0.5541, 0.2158, 0.5526, 0.2184, 0.5516, 0.2179, 0.5532, 0.215, 0.6156, 0.2572, 0.615, 0.2603, 0.6137, 0.26, 0.6143, 0.2567, 0.6137, 0.26, 0.6133, 0.2636, 0.6122, 0.2637, 0.6126, 0.2602, 0.5236, 0.2391, 0.5226, 0.2358, 0.5237, 0.2352, 0.5246, 0.2383, 0.5246, 0.2383, 0.5237, 0.2352, 0.5247, 0.2349, 0.5255, 0.2377, 0.6305, 0.2539, 0.6302, 0.2568, 0.6291, 0.257, 0.6294, 0.2541, 0.6294, 0.2541, 0.6291, 0.257, 0.6277, 0.2568, 0.6281, 0.2538, 0.5535, 0.2193, 0.5527, 0.2221, 0.5517, 0.2215, 0.5526, 0.2184, 0.5526, 0.2184, 0.5517, 0.2215, 0.5506, 0.2211, 0.5516, 0.2179, 0.615, 0.2603, 0.6147, 0.2638, 0.6133, 0.2636, 0.6137, 0.26, 0.6133, 0.2636, 0.6131, 0.2674, 0.6121, 0.2674, 0.6122, 0.2637, 0.5226, 0.2358, 0.5221, 0.2322, 0.5233, 0.2318, 0.5237, 0.2352, 0.5237, 0.2352, 0.5233, 0.2318, 0.5244, 0.2317, 0.5247, 0.2349, 0.6302, 0.2568, 0.63, 0.26, 0.6289, 0.2601, 0.6291, 0.257, 0.6291, 0.257, 0.6289, 0.2601, 0.6276, 0.26, 0.6277, 0.2568, 0.5527, 0.2221, 0.5524, 0.2253, 0.5513, 0.2249, 0.5517, 0.2215, 0.5517, 0.2215, 0.5513, 0.2249, 0.5501, 0.2247, 0.5506, 0.2211, 0.6147, 0.2638, 0.6145, 0.2675, 0.6131, 0.2674, 0.6133, 0.2636, 0.6131, 0.2674, 0.6131, 0.2714, 0.612, 0.2712, 0.6121, 0.2674, 0.5221, 0.2322, 0.5221, 0.2284, 0.5233, 0.2283, 0.5233, 0.2318, 0.5233, 0.2318, 0.5233, 0.2283, 0.5243, 0.2285, 0.5244, 0.2317, 0.63, 0.26, 0.6299, 0.2634, 0.6288, 0.2633, 0.6289, 0.2601, 0.6289, 0.2601, 0.6288, 0.2633, 0.6274, 0.2633, 0.6276, 0.26, 0.5524, 0.2253, 0.5523, 0.2285, 0.5513, 0.2283, 0.5513, 0.2249, 0.5513, 0.2249, 0.5513, 0.2283, 0.55, 0.2284, 0.5501, 0.2247, 0.6145, 0.2675, 0.6145, 0.2714, 0.6131, 0.2714, 0.6131, 0.2674, 0.6131, 0.2714, 0.6131, 0.2753, 0.6121, 0.275, 0.612, 0.2712, 0.5221, 0.2284, 0.5221, 0.2247, 0.5233, 0.2249, 0.5233, 0.2283, 0.5233, 0.2283, 0.5233, 0.2249, 0.5244, 0.2253, 0.5243, 0.2285, 0.6299, 0.2634, 0.6298, 0.2667, 0.6288, 0.2666, 0.6288, 0.2633, 0.6288, 0.2633, 0.6288, 0.2666, 0.6274, 0.2666, 0.6274, 0.2633, 0.5523, 0.2285, 0.5524, 0.2317, 0.5513, 0.2318, 0.5513, 0.2283, 0.5513, 0.2283, 0.5513, 0.2318, 0.5501, 0.2322, 0.55, 0.2284, 0.6145, 0.2714, 0.6145, 0.2752, 0.6131, 0.2753, 0.6131, 0.2714, 0.6131, 0.2753, 0.6133, 0.2789, 0.6122, 0.2786, 0.6121, 0.275, 0.5221, 0.2247, 0.5226, 0.2211, 0.5237, 0.2215, 0.5233, 0.2249, 0.5233, 0.2249, 0.5237, 0.2215, 0.5247, 0.2221, 0.5244, 0.2253, 0.6298, 0.2667, 0.6299, 0.2699, 0.6288, 0.2697, 0.6288, 0.2666, 0.6288, 0.2666, 0.6288, 0.2697, 0.6274, 0.2698, 0.6274, 0.2666, 0.5524, 0.2317, 0.5527, 0.2349, 0.5517, 0.2352, 0.5513, 0.2318, 0.5513, 0.2318, 0.5517, 0.2352, 0.5506, 0.2358, 0.5501, 0.2322, 0.6145, 0.2752, 0.6147, 0.2788, 0.6133, 0.2789, 0.6131, 0.2753, 0.6133, 0.2789, 0.6137, 0.2823, 0.6126, 0.2819, 0.6122, 0.2786, 0.5226, 0.2211, 0.5236, 0.2179, 0.5246, 0.2184, 0.5237, 0.2215, 0.5237, 0.2215, 0.5246, 0.2184, 0.5255, 0.2193, 0.5247, 0.2221, 0.6299, 0.2699, 0.63, 0.2729, 0.629, 0.2725, 0.6288, 0.2697, 0.6288, 0.2697, 0.629, 0.2725, 0.6276, 0.2728, 0.6274, 0.2698, 0.5527, 0.2349, 0.5535, 0.2377, 0.5526, 0.2383, 0.5517, 0.2352, 0.5517, 0.2352, 0.5526, 0.2383, 0.5516, 0.2391, 0.5506, 0.2358, 0.6147, 0.2788, 0.615, 0.282, 0.6137, 0.2823, 0.6133, 0.2789, 0.6137, 0.2823, 0.6143, 0.2851, 0.6132, 0.2846, 0.6126, 0.2819, 0.5236, 0.2179, 0.5252, 0.215, 0.5261, 0.2158, 0.5246, 0.2184, 0.5246, 0.2184, 0.5261, 0.2158, 0.5269, 0.2168, 0.5255, 0.2193, 0.63, 0.2729, 0.6304, 0.2755, 0.6293, 0.2751, 0.629, 0.2725, 0.629, 0.2725, 0.6293, 0.2751, 0.628, 0.2754, 0.6276, 0.2728, 0.5535, 0.2377, 0.5548, 0.2403, 0.5541, 0.241, 0.5526, 0.2383, 0.5526, 0.2383, 0.5541, 0.241, 0.5532, 0.242, 0.5516, 0.2391, 0.615, 0.282, 0.6156, 0.2847, 0.6143, 0.2851, 0.6137, 0.2823, 0.5798, 0.2971, 0.5792, 0.2947, 0.5806, 0.2947, 0.5812, 0.2971, 0.5252, 0.215, 0.5275, 0.2127, 0.5282, 0.2136, 0.5261, 0.2158, 0.5261, 0.2158, 0.5282, 0.2136, 0.5288, 0.2148, 0.5269, 0.2168, 0.6304, 0.2755, 0.6311, 0.2776, 0.6299, 0.2771, 0.6293, 0.2751, 0.6293, 0.2751, 0.6299, 0.2771, 0.6286, 0.2776, 0.628, 0.2754, 0.5548, 0.2403, 0.5568, 0.2424, 0.5562, 0.2433, 0.5541, 0.241, 0.5541, 0.241, 0.5562, 0.2433, 0.5554, 0.2445, 0.5532, 0.242, 0.6156, 0.2847, 0.6164, 0.2869, 0.6151, 0.2873, 0.6143, 0.2851, 0.5792, 0.2947, 0.579, 0.2915, 0.5804, 0.2915, 0.5806, 0.2947, 0.5275, 0.2127, 0.5305, 0.211, 0.5311, 0.212, 0.5282, 0.2136, 0.5282, 0.2136, 0.5311, 0.212, 0.5315, 0.2133, 0.5288, 0.2148, 0.4812, 0.2887, 0.4809, 0.2915, 0.4799, 0.2918, 0.4802, 0.2891, 0.4802, 0.2891, 0.4799, 0.2918, 0.4785, 0.2917, 0.4788, 0.289, 0.5568, 0.2424, 0.5595, 0.244, 0.5591, 0.245, 0.5562, 0.2433, 0.5562, 0.2433, 0.5591, 0.245, 0.5585, 0.2463, 0.5554, 0.2445, 0.5554, 0.2445, 0.5585, 0.2463, 0.5582, 0.2471, 0.555, 0.2452, 0.579, 0.2915, 0.5792, 0.2873, 0.5806, 0.2875, 0.5804, 0.2915, 0.5305, 0.211, 0.5345, 0.21, 0.5348, 0.2111, 0.5311, 0.212, 0.5311, 0.212, 0.5348, 0.2111, 0.535, 0.2124, 0.5315, 0.2133, 0.4809, 0.2915, 0.4809, 0.2949, 0.4799, 0.2951, 0.4799, 0.2918, 0.4799, 0.2918, 0.4799, 0.2951, 0.4785, 0.2952, 0.4785, 0.2917, 0.5595, 0.244, 0.5629, 0.245, 0.5628, 0.2461, 0.5591, 0.245, 0.5591, 0.245, 0.5628, 0.2461, 0.5625, 0.2475, 0.5585, 0.2463, 0.578, 0.2911, 0.5782, 0.2871, 0.5792, 0.2873, 0.579, 0.2915, 0.5792, 0.2873, 0.5798, 0.2826, 0.5812, 0.2829, 0.5806, 0.2875, 0.5345, 0.21, 0.5391, 0.2097, 0.539, 0.2108, 0.5348, 0.2111, 0.5348, 0.2111, 0.539, 0.2108, 0.5389, 0.2122, 0.535, 0.2124, 0.4809, 0.2949, 0.4812, 0.2989, 0.4802, 0.2989, 0.4799, 0.2951, 0.4799, 0.2951, 0.4802, 0.2989, 0.4788, 0.2991, 0.4785, 0.2952, 0.5629, 0.245, 0.5669, 0.2454, 0.567, 0.2465, 0.5628, 0.2461, 0.5628, 0.2461, 0.567, 0.2465, 0.5671, 0.2479, 0.5625, 0.2475, 0.5782, 0.2871, 0.5788, 0.2826, 0.5798, 0.2826, 0.5792, 0.2873])
me_torus_001.materials.append(mat_handle)
me_torus_001.use_remesh_fix_poles = True
me_torus_001.use_remesh_preserve_attributes = False
me_torus_001.use_mirror_vertex_groups = False
me_torus_001.update()

# ---- objects
ob_cabinet = bpy.data.objects.new('Cabinet', me_cube_001)
ob_drawer_top = bpy.data.objects.new('Drawer.Top', me_cube_002)
ob_drawer_bottom = bpy.data.objects.new('Drawer.Bottom', me_cube_003)
ob_handle_bottom = bpy.data.objects.new('Handle.Bottom', me_torus)
ob_handle_top = bpy.data.objects.new('Handle.Top', me_torus_001)

# ---- transforms, parenting, visibility, modifiers, constraints
ob_cabinet.location = (0.04791, -0.007875, 0.5816)
ob_cabinet.lineart.crease_threshold = 0.0
ob_drawer_top.parent = ob_handle_top
ob_drawer_top.matrix_parent_inverse = Matrix(((1.0, -0.0, 0.0, -0.2977), (-0.0, 1.0, -0.0, -0.003214), (0.0, -0.0, 1.0, -0.9453), (-0.0, 0.0, -0.0, 1.0)))
ob_drawer_top.location = (0.02884, -0.02464, 0.9247)
ob_drawer_top.lineart.crease_threshold = 0.0
ob_drawer_bottom.parent = ob_handle_bottom
ob_drawer_bottom.matrix_parent_inverse = Matrix(((1.0, -0.0, 0.0, -0.2977), (-0.0, 1.0, -0.0, -0.003214), (0.0, -0.0, 1.0, -0.6567), (-0.0, 0.0, -0.0, 1.0)))
ob_drawer_bottom.location = (0.006839, 0.003214, 0.3719)
ob_drawer_bottom.lineart.crease_threshold = 0.0
ob_handle_bottom.location = (0.2977, 0.003214, 0.6567)
ob_handle_bottom.lineart.crease_threshold = 0.0
ob_handle_top.location = (0.2977, 0.003214, 0.9453)
ob_handle_top.lineart.crease_threshold = 0.0

# ---- collection membership
scene.collection.objects.link(ob_cabinet)
scene.collection.objects.link(ob_drawer_top)
scene.collection.objects.link(ob_drawer_bottom)
scene.collection.objects.link(ob_handle_bottom)
scene.collection.objects.link(ob_handle_top)

# ---- scene / render settings (as saved in the file)
scene.frame_start = 1; scene.frame_end = 250; scene.frame_set(1)
scene.render.engine = 'BLENDER_EEVEE_NEXT'
scene.cycles.use_denoising = False
scene.cycles.samples = 128
scene.cycles.sampling_pattern = 'TABULATED_SOBOL'
scene.cycles.use_adaptive_sampling = False
scene.cycles.use_light_tree = False
scene.view_settings.view_transform = 'Filmic'
bpy.context.view_layer.update()

# ---- added for rendering (the .blend has no active camera and no usable light): camera, sun
cam_auto = bpy.data.cameras.new('AutoCamera')
cam_auto.lens = 50.0
cam_auto.sensor_width = 36.0
cam_auto.clip_end = 1000.0
ob_auto_camera = bpy.data.objects.new('AutoCamera', cam_auto)
scene.collection.objects.link(ob_auto_camera)
ob_auto_camera.location = (1.24398, -1.44801, 1.49297)
ob_auto_camera.rotation_euler = (1.09748, -7.21219e-08, 0.694738)
scene.camera = ob_auto_camera
light_auto_sun = bpy.data.lights.new('AutoSun', 'SUN')
light_auto_sun.energy = 3.0
light_auto_sun.angle = 0.0523599
ob_auto_sun = bpy.data.objects.new('AutoSun', light_auto_sun)
scene.collection.objects.link(ob_auto_sun)
ob_auto_sun.rotation_euler = (0.872665, 0.174533, 0.523599)
bpy.context.view_layer.update()
